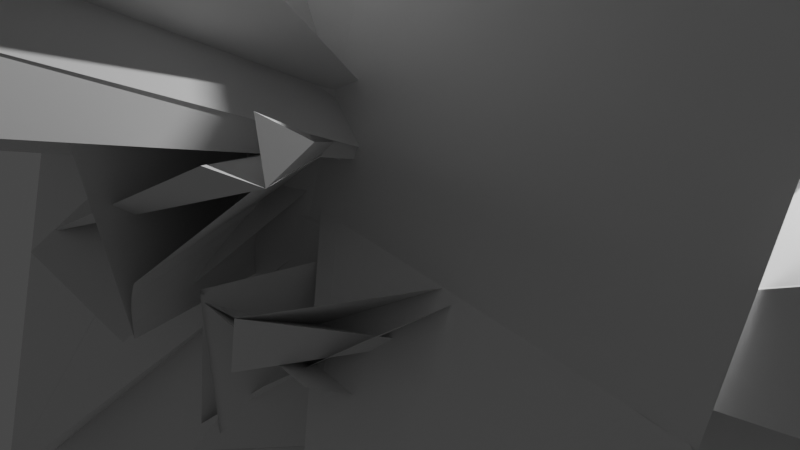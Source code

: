 # Source: Bullet.blend  (saved by Blender 2.81.16; exported with 4.5.12 LTS)
import bpy
from mathutils import Matrix  # noqa: F401  (used for matrix-valued properties, if any)

bpy.ops.wm.read_factory_settings(use_empty=True)
scene = bpy.context.scene
scene.name = 'Scene'

# ---- collections
col_collection = bpy.data.collections.new('Collection'); scene.collection.children.link(col_collection)

# ---- world
world_world = bpy.data.worlds.new('World'); scene.world = world_world
world_world.use_nodes = True; world_world.node_tree.nodes.clear()
_N = world_world.node_tree.nodes; _L = world_world.node_tree.links
n0 = _N.new('ShaderNodeOutputWorld'); n0.name = 'World Output'; n0.location = (300, 300)
n1 = _N.new('ShaderNodeBackground'); n1.name = 'Background'; n1.location = (10, 300)
n1.inputs[0].default_value = (0.05088, 0.05088, 0.05088, 1.0)
_L.new(n1.outputs[0], n0.inputs[0])
n0.is_active_output = True
world_world.color = (0.05088, 0.05088, 0.05088)
world_world.use_sun_shadow = False
world_world.sun_shadow_jitter_overblur = 0.0

# ---- cameras
cam_camera = bpy.data.cameras.new('Camera')
cam_camera.clip_end = 100.0
cam_camera.ortho_scale = 7.314

# ---- lights
light_light = bpy.data.lights.new('Light', 'POINT')
light_light.transmission_factor = 0.0
light_light.energy = 1000.0
light_light.shadow_soft_size = 0.1
light_light.shadow_maximum_resolution = 0.006
light_light.use_absolute_resolution = True

# ---- meshes
me_sphere = bpy.data.meshes.new('Sphere')
me_sphere.from_pydata([(0.0, 0.1951, 0.9808), (0.0, 0.3827, 0.9239), (0.0, 0.5556, 0.8315), (-3.6e-06, 3.466, -2.688), (0.0, 0.8315, 0.5556), (0.0, 0.9239, 0.3827), (0.0, 0.9808, 0.1951), (0.0, 1.0, 7.55e-08), (0.0, 0.9808, -0.1951), (0.0, 0.5556, -0.8315), (0.03806, 0.1913, 0.9808), (0.07466, 0.3753, 0.9239), (0.1084, 0.5449, 0.8315), (0.6762, 3.4, -2.688), (0.1622, 0.8155, 0.5556), (0.1802, 0.9061, 0.3827), (0.1913, 0.9619, 0.1951), (0.1951, 0.9808, 7.55e-08), (0.1913, 0.9619, -0.1951), (0.1802, 0.9061, -0.3827), (0.1622, 0.8155, -0.5556), (0.1379, 0.6935, -0.7071), (0.1084, 0.5449, -0.8315), (0.07466, 0.3753, -0.9239), (0.03806, 0.1913, -0.9808), (0.07466, 0.1802, 0.9808), (0.1464, 0.3536, 0.9239), (0.2126, 0.5133, 0.8315), (1.326, 3.202, -2.688), (0.3182, 0.7682, 0.5556), (0.3536, 0.8536, 0.3827), (0.3753, 0.9061, 0.1951), (0.3827, 0.9239, 7.55e-08), (0.3753, 0.9061, -0.1951), (0.3536, 0.8536, -0.3827), (0.3182, 0.7682, -0.5556), (0.2706, 0.6533, -0.7071), (0.2126, 0.5133, -0.8315), (0.1464, 0.3536, -0.9239), (0.07466, 0.1802, -0.9808), (0.1084, 0.1622, 0.9808), (0.2126, 0.3182, 0.9239), (0.3087, 0.4619, 0.8315), (1.926, 2.882, -2.688), (0.4619, 0.6913, 0.5556), (0.5133, 0.7682, 0.3827), (0.5449, 0.8155, 0.1951), (0.5556, 0.8315, 7.55e-08), (0.5449, 0.8155, -0.1951), (0.5133, 0.7682, -0.3827), (0.4619, 0.6913, -0.5556), (0.3928, 0.5879, -0.7071), (0.3087, 0.4619, -0.8315), (-1.505, 5.598, 1.142), (0.1084, 0.1622, -0.9808), (0.1379, 0.1379, 0.9808), (0.2706, 0.2706, 0.9239), (0.3928, 0.3928, 0.8315), (2.451, 2.451, -2.688), (0.5879, 0.5879, 0.5556), (0.6533, 0.6533, 0.3827), (0.6935, 0.6935, 0.1951), (0.7071, 0.7071, 7.55e-08), (0.6935, 0.6935, -0.1951), (0.6533, 0.6533, -0.3827), (0.5879, 0.5879, -0.5556), (0.5, 0.5, -0.7071), (0.3928, 0.3928, -0.8315), (0.2706, 0.2706, -0.9239), (0.1379, 0.1379, -0.9808), (0.1622, 0.1084, 0.9808), (0.3182, 0.2126, 0.9239), (0.4619, 0.3087, 0.8315), (2.882, 1.926, -2.688), (0.6913, 0.4619, 0.5556), (0.7682, 0.5133, 0.3827), (0.8155, 0.5449, 0.1951), (0.8315, 0.5556, 7.55e-08), (0.8155, 0.5449, -0.1951), (0.7682, 0.5133, -0.3827), (0.6913, 0.4619, -0.5556), (0.5879, 0.3928, -0.7071), (0.4619, 0.3087, -0.8315), (5.598, -1.505, 1.142), (0.1622, 0.1084, -0.9808), (0.1802, 0.07466, 0.9808), (0.3536, 0.1464, 0.9239), (0.5133, 0.2126, 0.8315), (3.202, 1.326, -2.688), (0.7682, 0.3182, 0.5556), (0.8536, 0.3536, 0.3827), (0.9061, 0.3753, 0.1951), (0.9239, 0.3827, 7.55e-08), (0.9061, 0.3753, -0.1951), (0.8536, 0.3536, -0.3827), (0.7682, 0.3182, -0.5556), (0.6533, 0.2706, -0.7071), (0.5133, 0.2126, -0.8315), (0.3536, 0.1464, -0.9239), (0.1802, 0.07466, -0.9808), (0.1913, 0.03806, 0.9808), (0.3753, 0.07466, 0.9239), (0.5449, 0.1084, 0.8315), (3.4, 0.6762, -2.688), (0.8155, 0.1622, 0.5556), (0.9061, 0.1802, 0.3827), (-0.2862, 4.375, 0.1147), (-0.2828, 4.375, 7.55e-08), (-0.2862, 4.375, -0.1147), (-0.2979, 4.375, -0.2342), (-0.3226, 4.373, -0.3614), (-0.3666, 4.368, -0.4967), (-0.4372, 4.358, -0.6369), (2.894, 5.022, 1.142), (0.1913, 0.03806, -0.9808), (0.1951, -3.266e-07, 0.9808), (0.3827, -3.192e-07, 0.9239), (0.5556, -3.117e-07, 0.8315), (3.054, 4.353, -2.674), (0.5367, 4.352, 0.3614), (-1.565, 4.35, 4.237), (0.9808, -3.937e-07, 0.1951), (1.0, -3.788e-07, 7.55e-08), (0.9808, -3.937e-07, -0.1951), (0.9239, -2.298e-07, -0.3827), (-0.6781, -2.051, -2.149), (0.7071, -3.192e-07, -0.7071), (1.948, -2.053, 0.4773), (0.3827, -3.043e-07, -0.9239), (0.1951, -3.08e-07, -0.9808), (0.1913, -0.03806, 0.9808), (0.3753, -0.07466, 0.9239), (0.5449, -0.1084, 0.8315), (0.6935, -0.138, 0.7071), (0.8155, -0.1622, 0.5556), (0.9061, -0.1802, 0.3827), (0.9619, -0.1913, 0.1951), (0.9808, -0.1951, 7.55e-08), (0.9619, -0.1913, -0.1951), (-0.6437, -1.961, -2.199), (0.8155, -0.1622, -0.5556), (0.6935, -0.138, -0.7071), (0.5449, -0.1084, -0.8315), (0.3753, -0.07466, -0.9239), (0.1913, -0.03806, -0.9808), (0.1802, -0.07466, 0.9808), (0.3536, -0.1464, 0.9239), (0.5133, -0.2126, 0.8315), (0.6533, -0.2706, 0.7071), (-0.6097, 5.27, 4.156), (0.4354, -2.397, -1.587), (0.9061, -0.3753, 0.1951), (0.9239, -0.3827, 7.55e-08), (0.9061, -0.3753, -0.1951), (0.8536, -0.3536, -0.3827), (0.7682, -0.3182, -0.5556), (0.6533, -0.2706, -0.7071), (0.5133, -0.2126, -0.8315), (1.063, -2.664, 0.04946), (0.1802, -0.07466, -0.9808), (0.1622, -0.1084, 0.9808), (0.3182, -0.2126, 0.9239), (0.4619, -0.3087, 0.8315), (0.5879, -0.3928, 0.7071), (0.1921, -2.593, -1.261), (0.7682, -0.5133, 0.3827), (0.8155, -0.5449, 0.1951), (0.8315, -0.5556, 7.55e-08), (0.8155, -0.5449, -0.1951), (0.7682, -0.5133, -0.3827), (0.6913, -0.4619, -0.5556), (0.5879, -0.3928, -0.7071), (0.4619, -0.3087, -0.8315), (0.3182, -0.2126, -0.9239), (0.1622, -0.1084, -0.9808), (0.1379, -0.138, 0.9808), (0.2706, -0.2706, 0.9239), (0.3928, -0.3928, 0.8315), (0.5, -0.5, 0.7071), (0.5879, -0.5879, 0.5556), (0.6533, -0.6533, 0.3827), (0.6935, -0.6935, 0.1951), (0.7071, -0.7071, 7.55e-08), (0.6935, -0.6935, -0.1951), (0.6533, -0.6533, -0.3827), (0.5879, -0.5879, -0.5556), (0.5, -0.5, -0.7071), (0.3928, -0.3928, -0.8315), (0.2706, -0.2706, -0.9239), (0.1379, -0.138, -0.9808), (0.1084, -0.1622, 0.9808), (0.2126, -0.3182, 0.9239), (0.3087, -0.4619, 0.8315), (0.3928, -0.5879, 0.7071), (0.4619, -0.6913, 0.5556), (0.5133, -0.7682, 0.3827), (0.5449, -0.8155, 0.1951), (0.5556, -0.8315, 7.55e-08), (0.5449, -0.8155, -0.1951), (0.5133, -0.7682, -0.3827), (0.4619, -0.6913, -0.5556), (0.3928, -0.5879, -0.7071), (0.3087, -0.4619, -0.8315), (0.2126, -0.3182, -0.9239), (0.1084, -0.1622, -0.9808), (0.0, -3.258e-07, -1.0), (0.07466, -0.1802, 0.9808), (0.1464, -0.3536, 0.9239), (0.2126, -0.5133, 0.8315), (0.2706, -0.6533, 0.7071), (0.3182, -0.7682, 0.5556), (0.3536, -0.8536, 0.3827), (0.3753, -0.9061, 0.1951), (0.3827, -0.9239, 7.55e-08), (0.3753, -0.9061, -0.1951), (0.3536, -0.8536, -0.3827), (0.3182, -0.7682, -0.5556), (0.2706, -0.6533, -0.7071), (0.2126, -0.5133, -0.8315), (0.1464, -0.3536, -0.9239), (0.07466, -0.1802, -0.9808), (0.03806, -0.1913, 0.9808), (0.07466, -0.3753, 0.9239), (0.1084, -0.5449, 0.8315), (0.1379, -0.6935, 0.7071), (2.322, -1.17, -1.261), (0.1802, -0.9061, 0.3827), (0.1913, -0.9619, 0.1951), (0.1951, -0.9808, 7.55e-08), (0.1913, -0.9619, -0.1951), (0.1802, -0.9061, -0.3827), (0.1622, -0.8155, -0.5556), (0.1379, -0.6935, -0.7071), (0.1084, -0.5449, -0.8315), (0.07466, -0.3753, -0.9239), (0.03806, -0.1913, -0.9808), (-7.212e-09, -0.1951, 0.9808), (-2.729, -2.532, -0.3687), (-2.729, 2.131, 2.124), (-2.584e-08, -0.7071, 0.7071), (-4.634, -0.5176, 0.3488), (-4.55, -1.917, -4.31), (-8.544e-08, -0.9808, 0.1951), (-1.003e-07, -1.0, 7.55e-08), (-8.544e-08, -0.9808, -0.1951), (6.357e-08, -0.9239, -0.3827), (2.051, 0.6781, -2.149), (-2.584e-08, -0.7071, -0.7071), (-1.094e-08, -0.5556, -0.8315), (3.964e-09, -0.3827, -0.9239), (3.964e-09, -0.1951, -0.9808), (-0.03806, -0.1913, 0.9808), (-0.5454, -2.742, -0.3784), (3.828, -4.537, -2.126), (-2.347, 2.179, 2.445), (4.444, -1.412, 0.3488), (4.437, -1.431, 0.2245), (4.7, -0.09368, 4.646), (-0.1951, -0.9808, 7.55e-08), (-0.1913, -0.9619, -0.1951), (-0.1802, -0.9061, -0.3827), (-0.1622, -0.8155, -0.5556), (-0.1379, -0.6935, -0.7071), (2.302, 1.039, -1.805), (1.625, -2.364, 0.04946), (-0.03806, -0.1913, -0.9808), (-0.07466, -0.1802, 0.9808), (-1.07, -2.583, -0.3784), (-0.2126, -0.5133, 0.8315), (-0.2706, -0.6533, 0.7071), (-2.763, 0.4442, 0.4341), (-2.272, 1.627, 2.794), (-0.3753, -0.9061, 0.1951), (-2.69, 0.6113, -2.719), (-2.79, 0.3704, -0.1448), (-3.067, -0.2982, 2.233), (-0.3182, -0.7682, -0.5556), (-0.2706, -0.6533, -0.7071), (-0.2126, -0.5133, -0.8315), (-0.1464, -0.3536, -0.9239), (-0.07466, -0.1802, -0.9808), (6.075, 0.7684, 1.281), (-1.553, -2.325, -0.3784), (-0.3087, -0.4619, 0.8315), (-0.3928, -0.5879, 0.7071), (-0.4619, -0.6913, 0.5556), (-0.5133, -0.7682, 0.3827), (-2.664, 0.9076, 0.1448), (-2.488, 1.08, -2.669), (-0.5449, -0.8155, -0.1951), (-0.5133, -0.7682, -0.3827), (-0.4619, -0.6913, -0.5556), (-0.3928, -0.5879, -0.7071), (-0.3087, -0.4619, -0.8315), (-0.2126, -0.3182, -0.9239), (-0.1084, -0.1622, -0.9808), (-2.304e-07, -5.562e-07, 1.0), (-0.1379, -0.138, 0.9808), (-1.977, -1.977, -0.3784), (-0.3928, -0.3928, 0.8315), (-0.5, -0.5, 0.7071), (-0.5879, -0.5879, 0.5556), (-0.6533, -0.6533, 0.3827), (-0.6935, -0.6935, 0.1951), (-0.7071, -0.7071, 7.55e-08), (-0.6935, -0.6935, -0.1951), (-0.6533, -0.6533, -0.3827), (-0.5879, -0.5879, -0.5556), (-0.5, -0.5, -0.7071), (-0.3928, -0.3928, -0.8315), (-0.2706, -0.2706, -0.9239), (-0.1379, -0.1379, -0.9808), (3.703, 2.474, 1.443), (-2.325, -1.553, -0.3784), (-0.4619, -0.3087, 0.8315), (-0.5879, -0.3928, 0.7071), (-0.6913, -0.4619, 0.5556), (-0.7682, -0.5133, 0.3827), (-0.8155, -0.5449, 0.1951), (-0.8315, -0.5556, 7.55e-08), (-0.8155, -0.5449, -0.1951), (-0.7682, -0.5133, -0.3827), (-0.6913, -0.4619, -0.5556), (-0.5879, -0.3928, -0.7071), (-0.4619, -0.3087, -0.8315), (-0.3182, -0.2126, -0.9239), (-0.1622, -0.1084, -0.9808), (1.939, 5.808, 1.281), (-2.583, -1.07, -0.3784), (-0.5133, -0.2126, 0.8315), (-0.6533, -0.2706, 0.7071), (-0.7682, -0.3182, 0.5556), (-0.8536, -0.3536, 0.3827), (-0.9061, -0.3753, 0.1951), (-0.9239, -0.3827, 7.55e-08), (-0.9061, -0.3753, -0.1951), (-0.8536, -0.3536, -0.3827), (-0.7682, -0.3182, -0.5556), (-0.6533, -0.2706, -0.7071), (-0.5133, -0.2126, -0.8315), (-0.3536, -0.1464, -0.9239), (-0.1802, -0.07466, -0.9808), (-0.1913, -0.03806, 0.9808), (-2.742, -0.5454, -0.3784), (-0.5449, -0.1084, 0.8315), (-0.6935, -0.1379, 0.7071), (-0.1034, -2.797, 0.4341), (-0.1528, -2.805, 0.2898), (-0.181, -2.809, 0.1448), (-0.1902, -2.81, 7.55e-08), (-0.181, -2.809, -0.1448), (-0.8909, -2.95, 2.233), (-0.8155, -0.1622, -0.5556), (-0.6935, -0.1379, -0.7071), (-0.5449, -0.1084, -0.8315), (-0.3753, -0.07466, -0.9239), (-0.1913, -0.03806, -0.9808), (-0.1951, -3.117e-07, 0.9808), (-2.796, -2.819e-07, -0.3784), (-0.5556, -2.819e-07, 0.8315), (1.679, -2.726, 2.445), (-0.8315, -1.404e-07, 0.5556), (-0.9239, -3.192e-07, 0.3827), (-0.9808, -9.567e-08, 0.1951), (-1.0, -1.404e-07, 7.55e-08), (-0.9808, -9.567e-08, -0.1951), (-0.9239, -3.192e-07, -0.3827), (-0.8315, -1.404e-07, -0.5556), (-0.7071, -1.851e-07, -0.7071), (-0.5556, -2.596e-07, -0.8315), (-0.3827, -2.521e-07, -0.9239), (-0.1951, -3.155e-07, -0.9808), (-0.1913, 0.03806, 0.9808), (-3.016, -2.182, -0.3687), (1.558, -3.092, 2.124), (0.4353, 4.642, 0.4831), (0.3963, 4.646, 0.3488), (2.597, 4.206, 4.487), (-0.9619, 0.1913, 0.1951), (-0.9808, 0.1951, 7.55e-08), (-0.9619, 0.1913, -0.1951), (-0.9061, 0.1802, -0.3827), (-0.8155, 0.1622, -0.5556), (-0.6935, 0.1379, -0.7071), (-0.5449, 0.1084, -0.8315), (-0.3753, 0.07466, -0.9239), (-0.1913, 0.03806, -0.9808), (-0.1802, 0.07466, 0.9808), (-0.3536, 0.1464, 0.9239), (-0.5133, 0.2126, 0.8315), (-0.6533, 0.2706, 0.7071), (-0.7682, 0.3182, 0.5556), (-0.8536, 0.3536, 0.3827), (-0.9061, 0.3753, 0.1951), (-0.9239, 0.3827, 7.55e-08), (-0.9061, 0.3753, -0.1951), (-0.8536, 0.3536, -0.3827), (-0.7682, 0.3182, -0.5556), (-0.6533, 0.2706, -0.7071), (-0.5133, 0.2126, -0.8315), (-0.3536, 0.1464, -0.9239), (-0.1802, 0.07466, -0.9808), (-0.1622, 0.1084, 0.9808), (-0.3182, 0.2126, 0.9239), (-0.4619, 0.3087, 0.8315), (-0.5879, 0.3928, 0.7071), (-0.6913, 0.4619, 0.5556), (-0.7682, 0.5133, 0.3827), (3.257, 3.39, 4.646), (-0.8315, 0.5556, 7.55e-08), (-0.8155, 0.5449, -0.1951), (-0.7682, 0.5133, -0.3827), (-0.6913, 0.4619, -0.5556), (-0.5879, 0.3928, -0.7071), (-0.4619, 0.3087, -0.8315), (-0.3182, 0.2126, -0.9239), (-0.1622, 0.1084, -0.9808), (-0.1379, 0.1379, 0.9808), (-0.2706, 0.2706, 0.9239), (-0.3928, 0.3928, 0.8315), (-0.5, 0.5, 0.7071), (-0.5879, 0.5879, 0.5556), (-0.6533, 0.6533, 0.3827), (-0.6935, 0.6935, 0.1951), (-0.7071, 0.7071, 7.55e-08), (-0.6935, 0.6935, -0.1951), (-0.6533, 0.6533, -0.3827), (-0.5879, 0.5879, -0.5556), (-0.5, 0.5, -0.7071), (-0.3928, 0.3928, -0.8315), (-0.2706, 0.2706, -0.9239), (-0.1379, 0.1379, -0.9808), (-0.1084, 0.1622, 0.9808), (-0.2126, 0.3182, 0.9239), (-0.3087, 0.4619, 0.8315), (1.923, 4.958, -2.674), (3.32, 2.864, 0.3614), (3.304, 2.883, 0.2342), (3.296, 2.891, 0.1147), (3.293, 2.893, 7.55e-08), (3.296, 2.891, -0.1147), (3.304, 2.883, -0.2342), (3.32, 2.864, -0.3614), (1.923, 4.958, 2.674), (-0.3087, 0.4619, -0.8315), (-0.2126, 0.3182, -0.9239), (-0.1084, 0.1622, -0.9808), (-0.07466, 0.1802, 0.9808), (-0.1464, 0.3536, 0.9239), (-0.2126, 0.5133, 0.8315), (-1.326, 3.202, -2.688), (-0.3182, 0.7682, 0.5556), (-0.3536, 0.8536, 0.3827), (-0.3753, 0.9061, 0.1951), (-0.3827, 0.9239, 7.55e-08), (-0.3753, 0.9061, -0.1951), (-0.3536, 0.8536, -0.3827), (-0.3182, 0.7682, -0.5556), (-0.2706, 0.6533, -0.7071), (3.867, 2.058, -0.6369), (2.568, 5.197, 1.142), (-0.07466, 0.1802, -0.9808), (-0.03806, 0.1913, 0.9808), (-0.07466, 0.3753, 0.9239), (-0.1084, 0.5449, 0.8315), (-0.6762, 3.4, -2.688), (-0.1622, 0.8155, 0.5556), (-0.1802, 0.9061, 0.3827), (-0.1913, 0.9619, 0.1951), (-0.1951, 0.9808, 7.55e-08), (-0.1913, 0.9619, -0.1951), (-0.1802, 0.9061, -0.3827), (-0.1622, 0.8155, -0.5556), (-0.1379, 0.6935, -0.7071), (-0.1084, 0.5449, -0.8315), (-0.07466, 0.3753, -0.9239), (-0.03806, 0.1913, -0.9808), (6.357e-08, 0.9239, -0.3827), (2.722e-07, 0.8315, -0.5556), (1.53e-07, 0.7071, -0.7071), (-8.23e-06, 4.239, 1.158), (1.514e-08, 0.1951, -0.9808), (4.122e-08, -0.3827, 0.9239), (4.597, -4.27, -2.54), (-2.31, 2.217, 1.889), (4.456, -1.374, 0.4831), (-0.07466, -0.3753, 0.9239), (-1.962, 2.29, 2.181), (-0.3182, -0.7682, 0.5556), (-0.3536, -0.8536, 0.3827), (-0.3827, -0.9239, 7.55e-08), (-0.3753, -0.9061, -0.1951), (-0.3536, -0.8536, -0.3827), (-0.1464, -0.3536, 0.9239), (-1.943, 1.908, 2.58), (-0.5449, -0.8155, 0.1951), (-0.5556, -0.8315, 7.55e-08), (6.388, 1.196, 2.279), (-0.9501, -1.422, 2.235), (-0.2706, -0.2706, 0.9239), (-1.209, -1.209, 2.235), (-1.422, -0.9501, 2.235), (-0.3182, -0.2126, 0.9239), (2.419, 6.032, 2.279), (-1.58, -0.6545, 2.235), (1.863, -2.371, 2.181), (-0.8155, -0.1622, 0.5556), (-0.9061, -0.1802, 0.3827), (-0.9619, -0.1913, 0.1951), (-0.9808, -0.1951, 7.55e-08), (-0.9619, -0.1913, -0.1951), (-0.9061, -0.1802, -0.3827), (-0.3753, -0.07466, 0.9239), (1.724, -2.698, 1.889), (-0.7071, -1.851e-07, 0.7071), (-0.3827, -2.819e-07, 0.9239), (-0.3753, 0.07466, 0.9239), (0.5008, 4.634, 0.6243), (0.8315, -3.341e-07, -0.5556), (0.7071, -3.192e-07, -0.7071), (0.5556, -3.415e-07, -0.8315), (0.9061, -0.1802, -0.3827), (0.8155, -0.1622, -0.5556), (0.5449, -0.1084, -0.8315), (0.8536, -0.3536, 0.3827), (0.9061, -0.3753, 0.1951), (0.9239, -0.3827, 7.55e-08), (0.9061, -0.3753, -0.1951), (0.8536, -0.3536, -0.3827), (0.5133, -0.2126, -0.8315), (0.3536, -0.1464, -0.9239), (0.6913, -0.4619, 0.5556), (0.7682, -0.5133, 0.3827), (0.3182, -0.2126, -0.9239), (-5.102, -1.453, 4.156), (0.2706, -0.2706, -0.9239), (0.2126, -0.3182, -0.9239), (0.4619, -0.6913, 0.5556), (3.295, 4.158, 4.156), (0.1464, -0.3536, -0.9239), (0.1622, -0.8155, 0.5556), (-4.185, -2.686, -4.068), (-4.7, -0.09368, 4.646), (0.1951, -0.9808, 7.55e-08), (0.1913, -0.9619, -0.1951), (0.1802, -0.9061, -0.3827), (0.1622, -0.8155, -0.5556), (0.07466, -0.3753, -0.9239), (-8.544e-08, -0.8315, -0.5556), (-2.584e-08, -0.7071, -0.7071), (-1.094e-08, -0.5556, -0.8315), (3.964e-09, -0.3827, -0.9239), (-0.1084, -0.5449, -0.8315), (-0.07466, -0.3753, -0.9239), (0.8315, -3.341e-07, -0.5556), (0.606, -2.052, -0.608), (0.5556, -3.415e-07, -0.8315), (0.9061, -0.1802, -0.3827), (-0.8991, -1.88, -1.955), (2.103, -0.4183, 0.4848), (0.8536, -0.3536, 0.3827), (-0.05513, -2.194, 0.1572), (-0.04416, -2.198, 7.55e-08), (-0.05513, -2.194, -0.1572), (-0.9127, -1.802, -2.037), (1.253, -2.721, 0.6603), (0.3536, -0.1464, -0.9239), (0.6913, -0.4619, 0.5556), (0.01501, -2.432, -1.694), (1.829, -1.222, 0.05677), (1.269, -1.269, -1.264), (1.555, -1.555, 0.05677), (1.222, -1.829, 0.05677), (0.9972, -1.492, -1.264), (0.6869, -1.658, -1.264), (0.8418, -2.032, 0.05677), (0.1622, -0.8155, 0.5556), (2.156, -0.3388, 0.3127), (2.162, -0.3739, 0.1572), (2.164, -0.3855, 7.55e-08), (2.162, -0.3739, -0.1572), (2.156, -0.3388, -0.3127), (1.88, 0.8991, -1.955), (0.4291, -2.157, 0.05677), (-8.544e-08, -0.8315, -0.5556), (2.052, -0.6061, -0.608), (2.031, 1.161, -1.628), (-7.218e-07, -2.2, 0.05677), (-0.1084, -0.5449, -0.8315), (-0.07466, -0.3753, -0.9239), (-5.205, -2.384, 3.665), (0.0, 0.7071, 0.7071), (0.2706, 0.6533, 0.7071), (1.622, 3.917, 1.158), (0.827, 4.158, 1.158), (-1.343, 5.761, 2.335), (0.2126, 0.3182, -0.9239), (0.3928, 0.5879, 0.7071), (0.5, 0.5, 0.7071), (2.777, 2.777, 1.962), (5.761, -1.343, 2.335), (0.3182, 0.2126, -0.9239), (-0.2109, -5.721, 3.665), (0.6533, 0.2706, 0.7071), (3.917, 1.622, 1.158), (-2.171, 3.927, 3.895), (0.9619, 0.1913, 0.1951), (0.9808, 0.1951, 7.55e-08), (0.9619, 0.1913, -0.1951), (0.9061, 0.1802, -0.3827), (0.8155, 0.1622, -0.5556), (0.6935, 0.1379, -0.7071), (0.5449, 0.1084, -0.8315), (0.3753, 0.07466, -0.9239), (0.6935, 0.1379, 0.7071), (0.7071, -3.192e-07, 0.7071), (-2.58, -4.636, 4.156), (0.9239, -2.745e-07, 0.3827), (-0.3928, 0.5879, 0.7071), (-4.141, -2.144, 0.3488), (-4.149, -2.125, 0.2245), (-3.39, -3.257, 4.646), (-0.5556, 0.8315, 7.55e-08), (-0.5449, 0.8155, -0.1951), (-0.5133, 0.7682, -0.3827), (-0.4619, 0.6913, -0.5556), (-0.3928, 0.5879, -0.7071), (2.665, 4.802, 3.072), (-0.2126, 0.5133, -0.8315), (-0.1464, 0.3536, -0.9239), (-0.2706, 0.6533, 0.7071), (-0.827, 4.158, 1.158), (-0.1379, 0.6935, 0.7071), (7.847e-08, 0.3827, -0.9239), (-5.151, -2.364, 2.631), (0.1379, 0.6935, 0.7071), (4.895e-06, -2.883, 3.682), (-1.359, -3.281, 3.048), (-1.973, -2.952, 3.048), (-2.511, -2.511, 3.048), (-0.213, -5.664, 2.631), (0.5879, 0.3928, 0.7071), (-2.663, -1.103, 3.682), (-2.827, -0.5624, 3.682), (-2.818, -4.576, 3.216), (0.8315, -3.341e-07, 0.5556), (-2.066, 0.4109, 4.17), (-0.8527, 5.306, 3.216), (0.7682, -0.3182, 0.5556), (-2.397, 1.602, 3.682), (-5.229, -1.243, 3.216), (0.5879, -0.5879, 0.5556), (-1.17, 1.751, 4.17), (3.149, 4.355, 3.216), (0.3182, -0.7682, 0.5556), (0.1802, -0.9061, 0.3827), (0.1913, -0.9619, 0.1951), (-0.5624, 2.827, 3.682), (4.607, 3.723, 1.981), (2.632e-08, -0.5556, 0.8315), (-4.576, 2.818, 3.216), (-8.544e-08, -0.8315, 0.5556), (6.357e-08, -0.9239, 0.3827), (2.915e-07, 0.3574, 4.649), (-0.1084, -0.5449, 0.8315), (-0.1379, -0.6935, 0.7071), (-0.1622, -0.8155, 0.5556), (-0.1802, -0.9061, 0.3827), (-0.1913, -0.9619, 0.1951), (0.7964, 4.004, 2.291), (1.562, 3.771, 2.291), (-0.1084, -0.1622, 0.9808), (-0.2126, -0.3182, 0.9239), (3.149, 3.149, 1.443), (-0.1622, -0.1084, 0.9808), (-0.1802, -0.07466, 0.9808), (-0.3536, -0.1464, 0.9239), (4.004, 0.7964, 2.291), (4.082, -2.819e-07, 2.291), (4.551, 3.792, 1.981), (-0.5449, 0.1084, 0.8315), (-0.6935, 0.1379, 0.7071), (-0.8155, 0.1622, 0.5556), (-0.9061, 0.1802, 0.3827), (1.158, -0.4797, 4.496), (3.786, 2.946, 4.122), (-0.8155, 0.5449, 0.1951), (0.2527, -0.2527, 4.649), (-2.239, -4.886, 3.216), (-0.4619, 0.6913, 0.5556), (-0.5133, 0.7682, 0.3827), (-0.5449, 0.8155, 0.1951), (1.103, -2.663, 3.682), (0.5624, -2.827, 3.682)], [], [(1, 0, 10, 11), (477, 8, 18, 19), (2, 1, 11, 634), (478, 477, 19, 20), (636, 2, 634, 590), (479, 478, 20, 21), (4, 3, 13, 14), (9, 479, 21, 22), (5, 4, 14, 15), (480, 9, 22, 594), (6, 5, 15, 16), (481, 633, 23, 24), (7, 6, 16, 17), (0, 296, 10), (205, 481, 24), (8, 7, 17, 18), (17, 16, 31, 32), (10, 296, 25), (205, 24, 39), (18, 17, 32, 33), (11, 10, 25, 26), (19, 18, 33, 34), (634, 11, 26, 637), (20, 19, 34, 35), (635, 12, 27, 592), (21, 20, 35, 36), (14, 13, 28, 29), (22, 21, 36, 37), (15, 14, 29, 30), (594, 22, 37, 593), (16, 15, 30, 31), (24, 23, 38, 39), (36, 35, 50, 51), (29, 28, 43, 44), (37, 36, 51, 595), (30, 29, 44, 45), (593, 37, 595, 53), (31, 30, 45, 46), (39, 38, 596, 54), (32, 31, 46, 47), (25, 296, 40), (205, 39, 54), (33, 32, 47, 48), (26, 25, 40, 41), (34, 33, 48, 49), (637, 26, 41, 638), (35, 34, 49, 50), (592, 27, 42, 597), (205, 54, 69), (48, 47, 62, 63), (41, 40, 55, 56), (49, 48, 63, 64), (638, 41, 56, 639), (50, 49, 64, 65), (597, 42, 57, 598), (51, 50, 65, 66), (44, 43, 58, 59), (595, 51, 66, 599), (45, 44, 59, 60), (596, 52, 67, 68), (46, 45, 60, 61), (54, 596, 68, 69), (47, 46, 61, 62), (40, 296, 55), (599, 66, 81, 600), (60, 59, 74, 75), (68, 67, 82, 601), (61, 60, 75, 76), (69, 68, 601, 84), (62, 61, 76, 77), (55, 296, 70), (205, 69, 84), (63, 62, 77, 78), (56, 55, 70, 71), (64, 63, 78, 79), (639, 56, 71, 640), (65, 64, 79, 80), (598, 57, 72, 641), (66, 65, 80, 81), (59, 58, 73, 74), (71, 70, 85, 86), (79, 78, 93, 94), (640, 71, 86, 87), (80, 79, 94, 95), (602, 640, 87, 642), (81, 80, 95, 96), (74, 73, 88, 89), (600, 81, 96, 97), (75, 74, 89, 90), (83, 600, 97, 604), (76, 75, 90, 91), (84, 601, 98, 99), (77, 76, 91, 92), (70, 296, 85), (205, 84, 99), (78, 77, 92, 93), (90, 89, 104, 605), (604, 97, 112, 113), (91, 90, 605, 106), (99, 98, 613, 114), (92, 91, 106, 107), (85, 296, 100), (205, 99, 114), (93, 92, 107, 108), (86, 85, 100, 101), (94, 93, 108, 109), (87, 86, 101, 102), (95, 94, 109, 110), (642, 87, 102, 643), (96, 95, 110, 111), (89, 88, 103, 104), (97, 96, 111, 112), (609, 608, 123, 124), (102, 101, 116, 117), (610, 609, 124, 518), (643, 102, 117, 644), (611, 610, 518, 519), (104, 103, 118, 119), (612, 611, 519, 520), (605, 104, 119, 120), (613, 612, 520, 128), (606, 105, 617, 121), (114, 613, 128, 129), (607, 606, 121, 122), (100, 296, 115), (205, 114, 129), (608, 607, 122, 123), (101, 100, 115, 116), (128, 520, 142, 143), (121, 617, 135, 136), (129, 128, 143, 144), (122, 121, 136, 137), (115, 296, 130), (205, 129, 144), (123, 122, 137, 138), (116, 115, 130, 131), (124, 123, 138, 521), (117, 116, 131, 132), (518, 124, 521, 522), (644, 117, 132, 133), (555, 125, 558, 141), (616, 644, 133, 646), (127, 555, 141, 559), (617, 645, 134, 135), (132, 131, 146, 147), (558, 139, 564, 155), (133, 132, 147, 647), (141, 558, 155, 156), (646, 133, 647, 149), (559, 141, 156, 565), (135, 134, 648, 524), (143, 142, 157, 530), (136, 135, 524, 525), (144, 143, 530, 159), (137, 136, 525, 526), (130, 296, 145), (205, 144, 159), (138, 137, 526, 527), (131, 130, 145, 146), (521, 138, 527, 528), (561, 150, 568, 166), (159, 530, 173, 174), (562, 561, 166, 167), (145, 296, 160), (205, 159, 174), (563, 562, 167, 168), (146, 145, 160, 161), (564, 563, 168, 169), (147, 146, 161, 162), (155, 564, 169, 170), (647, 147, 162, 649), (156, 155, 170, 171), (648, 148, 163, 531), (565, 156, 171, 172), (524, 648, 531, 532), (158, 565, 172, 569), (170, 169, 184, 185), (649, 162, 177, 650), (171, 170, 185, 186), (531, 163, 178, 651), (172, 171, 186, 187), (568, 164, 570, 180), (569, 172, 187, 571), (166, 568, 180, 181), (174, 173, 188, 189), (167, 166, 181, 182), (160, 296, 175), (205, 174, 189), (168, 167, 182, 183), (161, 160, 175, 176), (169, 168, 183, 184), (162, 161, 176, 177), (189, 188, 203, 204), (182, 181, 196, 197), (175, 296, 190), (205, 189, 204), (183, 182, 197, 198), (176, 175, 190, 191), (184, 183, 198, 199), (177, 176, 191, 192), (185, 184, 199, 200), (650, 177, 192, 193), (186, 185, 200, 201), (534, 650, 193, 652), (187, 186, 201, 202), (180, 570, 573, 195), (571, 187, 202, 572), (181, 180, 195, 196), (201, 200, 216, 217), (652, 193, 653, 538), (202, 201, 217, 218), (195, 573, 574, 211), (572, 202, 218, 575), (196, 195, 211, 212), (204, 203, 219, 220), (197, 196, 212, 213), (190, 296, 206), (205, 204, 220), (198, 197, 213, 214), (191, 190, 206, 207), (199, 198, 214, 215), (192, 191, 207, 208), (200, 199, 215, 216), (193, 192, 208, 653), (206, 296, 221), (205, 220, 235), (214, 213, 579, 580), (207, 206, 221, 222), (215, 214, 580, 581), (208, 207, 222, 223), (216, 215, 581, 582), (653, 208, 223, 657), (217, 216, 582, 232), (654, 209, 224, 540), (218, 217, 232, 233), (211, 574, 225, 577), (575, 218, 233, 583), (212, 211, 577, 578), (220, 219, 234, 235), (213, 212, 578, 579), (540, 224, 239, 661), (233, 232, 585, 586), (655, 540, 661, 662), (583, 233, 586, 587), (542, 541, 241, 663), (235, 234, 249, 250), (543, 656, 242, 243), (221, 296, 236), (205, 235, 250), (544, 543, 243, 244), (222, 221, 236, 658), (545, 544, 244, 245), (223, 222, 658, 483), (546, 545, 245, 548), (657, 223, 483, 660), (232, 582, 246, 585), (244, 243, 258, 259), (658, 236, 251, 669), (245, 244, 259, 260), (238, 237, 252, 484), (548, 245, 260, 261), (660, 483, 253, 485), (549, 548, 261, 262), (240, 660, 485, 255), (550, 549, 262, 552), (241, 240, 255, 256), (587, 586, 263, 264), (663, 241, 256, 257), (250, 249, 553, 265), (243, 242, 668, 258), (236, 296, 251), (205, 250, 265), (552, 262, 277, 278), (667, 666, 488, 489), (553, 552, 278, 279), (668, 667, 489, 272), (265, 553, 279, 280), (258, 668, 272, 490), (251, 296, 266), (205, 265, 280), (259, 258, 490, 491), (669, 251, 266, 670), (260, 259, 491, 492), (484, 252, 267, 268), (261, 260, 492, 276), (254, 484, 268, 487), (262, 261, 276, 277), (666, 665, 269, 488), (670, 266, 281, 497), (275, 274, 289, 498), (268, 267, 282, 283), (276, 492, 290, 291), (487, 268, 283, 284), (277, 276, 291, 292), (270, 487, 284, 285), (278, 277, 292, 293), (271, 270, 285, 494), (279, 278, 293, 294), (272, 489, 286, 495), (280, 279, 294, 295), (490, 272, 495, 496), (266, 296, 281), (205, 280, 295), (274, 273, 288, 289), (494, 285, 301, 302), (294, 293, 309, 310), (287, 494, 302, 303), (295, 294, 310, 311), (288, 287, 303, 304), (281, 296, 673), (205, 295, 311), (289, 288, 304, 305), (672, 671, 297, 499), (498, 289, 305, 500), (283, 282, 298, 299), (291, 290, 306, 307), (284, 283, 299, 300), (292, 291, 307, 308), (285, 284, 300, 301), (293, 292, 308, 309), (500, 305, 320, 501), (299, 298, 313, 314), (307, 306, 321, 322), (300, 299, 314, 315), (308, 307, 322, 323), (301, 300, 315, 316), (309, 308, 323, 324), (302, 301, 316, 317), (310, 309, 324, 325), (303, 302, 317, 318), (311, 310, 325, 326), (304, 303, 318, 319), (673, 296, 312), (205, 311, 326), (305, 304, 319, 320), (499, 297, 674, 502), (325, 324, 339, 340), (318, 317, 332, 333), (326, 325, 340, 341), (319, 318, 333, 334), (312, 296, 327), (205, 326, 341), (320, 319, 334, 335), (502, 674, 675, 676), (501, 320, 335, 504), (314, 313, 328, 329), (322, 321, 336, 337), (315, 314, 329, 330), (323, 322, 337, 338), (316, 315, 330, 331), (324, 323, 338, 339), (317, 316, 331, 332), (337, 336, 511, 352), (330, 329, 344, 505), (338, 337, 352, 353), (331, 330, 505, 346), (339, 338, 353, 354), (332, 331, 346, 347), (340, 339, 354, 355), (333, 332, 347, 348), (341, 340, 355, 356), (334, 333, 348, 349), (327, 296, 342), (205, 341, 356), (335, 334, 349, 350), (503, 327, 342, 677), (504, 335, 350, 351), (329, 328, 343, 344), (356, 355, 370, 371), (509, 508, 363, 364), (342, 296, 357), (205, 356, 371), (510, 509, 364, 365), (677, 342, 357, 678), (511, 510, 365, 366), (344, 343, 358, 513), (352, 511, 366, 367), (505, 344, 513, 360), (353, 352, 367, 368), (506, 345, 514, 361), (354, 353, 368, 369), (507, 506, 361, 362), (355, 354, 369, 370), (508, 507, 362, 363), (514, 359, 680, 681), (368, 367, 382, 383), (361, 514, 681, 682), (369, 368, 383, 384), (362, 361, 682, 683), (370, 369, 384, 385), (363, 362, 683, 378), (371, 370, 385, 386), (364, 363, 378, 379), (357, 296, 372), (205, 371, 386), (365, 364, 379, 380), (678, 357, 372, 679), (366, 365, 380, 381), (513, 358, 373, 374), (367, 366, 381, 382), (379, 378, 393, 394), (372, 296, 387), (205, 386, 401), (380, 379, 394, 395), (679, 372, 387, 388), (381, 380, 395, 396), (517, 679, 388, 389), (382, 381, 396, 397), (375, 517, 389, 390), (383, 382, 397, 398), (376, 375, 390, 391), (384, 383, 398, 399), (377, 376, 391, 684), (385, 384, 399, 400), (378, 683, 392, 393), (386, 385, 400, 401), (398, 397, 412, 413), (391, 390, 405, 406), (399, 398, 413, 414), (684, 391, 406, 685), (400, 399, 414, 415), (393, 392, 407, 686), (401, 400, 415, 416), (394, 393, 686, 409), (387, 296, 402), (205, 401, 416), (395, 394, 409, 410), (388, 387, 402, 403), (396, 395, 410, 411), (389, 388, 403, 404), (397, 396, 411, 412), (390, 389, 404, 405), (402, 296, 417), (205, 416, 431), (410, 409, 424, 425), (403, 402, 417, 418), (411, 410, 425, 426), (404, 403, 418, 419), (412, 411, 426, 427), (405, 404, 419, 420), (413, 412, 427, 428), (406, 405, 420, 421), (414, 413, 428, 429), (685, 406, 421, 422), (415, 414, 429, 430), (408, 685, 422, 687), (416, 415, 430, 431), (409, 686, 423, 424), (421, 420, 688, 619), (429, 428, 626, 444), (422, 421, 619, 620), (430, 429, 444, 445), (687, 422, 620, 621), (431, 430, 445, 446), (424, 423, 691, 622), (417, 296, 432), (205, 431, 446), (425, 424, 622, 623), (418, 417, 432, 433), (426, 425, 623, 624), (419, 418, 433, 434), (427, 426, 624, 625), (420, 419, 434, 688), (428, 427, 625, 626), (440, 439, 454, 455), (433, 432, 447, 448), (441, 440, 455, 456), (434, 433, 448, 449), (442, 441, 456, 457), (688, 434, 449, 692), (443, 442, 457, 627), (436, 435, 450, 451), (444, 626, 458, 628), (437, 436, 451, 452), (445, 444, 628, 629), (438, 437, 452, 453), (446, 445, 629, 461), (439, 438, 453, 454), (432, 296, 447), (205, 446, 461), (459, 627, 473, 474), (452, 451, 466, 467), (460, 459, 474, 631), (453, 452, 467, 468), (461, 629, 475, 476), (454, 453, 468, 469), (447, 296, 462), (205, 461, 476), (455, 454, 469, 470), (448, 447, 462, 463), (456, 455, 470, 471), (449, 448, 463, 464), (457, 456, 471, 472), (692, 449, 464, 693), (627, 457, 472, 473), (451, 450, 465, 466), (471, 470, 8, 477), (464, 463, 1, 2), (472, 471, 477, 478), (693, 464, 2, 636), (473, 472, 478, 479), (466, 465, 3, 4), (474, 473, 479, 9), (467, 466, 4, 5), (631, 474, 9, 480), (468, 467, 5, 6), (476, 475, 633, 481), (469, 468, 6, 7), (462, 296, 0), (205, 476, 481), (470, 469, 7, 8), (463, 462, 0, 1), (237, 238, 659, 482), (484, 254, 665, 664), (252, 237, 482, 486), (238, 484, 664, 659), (487, 270, 488, 269), (270, 271, 489, 488), (273, 274, 491, 490), (274, 275, 492, 491), (267, 252, 486, 493), (254, 487, 269, 665), (494, 287, 495, 286), (287, 288, 496, 495), (282, 267, 493, 672), (275, 498, 290, 492), (271, 494, 286, 489), (288, 273, 490, 496), (298, 282, 672, 499), (498, 500, 306, 290), (500, 501, 321, 306), (313, 298, 499, 502), (328, 313, 502, 676), (501, 504, 336, 321), (346, 505, 345, 506), (347, 346, 506, 507), (348, 347, 507, 508), (349, 348, 508, 509), (350, 349, 509, 510), (351, 350, 510, 511), (504, 351, 511, 336), (343, 328, 676, 512), (360, 513, 359, 514), (358, 343, 512, 515), (505, 360, 514, 345), (374, 373, 516, 680), (513, 374, 680, 359), (373, 358, 515, 516), (554, 126, 519, 518), (126, 556, 520, 519), (557, 140, 522, 521), (556, 523, 142, 520), (140, 554, 518, 522), (560, 151, 525, 524), (151, 152, 526, 525), (152, 153, 527, 526), (153, 154, 528, 527), (529, 566, 530, 157), (154, 557, 521, 528), (523, 529, 157, 142), (567, 165, 532, 531), (165, 560, 524, 532), (566, 533, 173, 530), (179, 567, 531, 651), (533, 535, 188, 173), (535, 536, 203, 188), (194, 179, 651, 537), (210, 194, 537, 654), (536, 539, 219, 203), (226, 576, 540, 655), (227, 226, 655, 656), (228, 227, 656, 543), (229, 228, 543, 544), (230, 229, 544, 545), (231, 230, 545, 546), (576, 210, 654, 540), (539, 547, 234, 219), (247, 584, 548, 549), (248, 247, 549, 550), (547, 551, 249, 234), (584, 231, 546, 548), (589, 588, 552, 553), (588, 248, 550, 552), (551, 589, 553, 249), (125, 555, 126, 554), (555, 127, 556, 126), (139, 558, 140, 557), (127, 559, 523, 556), (558, 125, 554, 140), (150, 561, 151, 560), (561, 562, 152, 151), (562, 563, 153, 152), (563, 564, 154, 153), (565, 158, 566, 529), (564, 139, 557, 154), (559, 565, 529, 523), (164, 568, 165, 567), (568, 150, 560, 165), (158, 569, 533, 566), (570, 164, 567, 179), (569, 571, 535, 533), (571, 572, 536, 535), (573, 570, 179, 194), (574, 573, 194, 210), (572, 575, 539, 536), (577, 225, 576, 226), (578, 577, 226, 227), (579, 578, 227, 228), (580, 579, 228, 229), (581, 580, 229, 230), (582, 581, 230, 231), (225, 574, 210, 576), (575, 583, 547, 539), (585, 246, 584, 247), (586, 585, 247, 248), (583, 587, 551, 547), (246, 582, 231, 584), (264, 263, 588, 589), (263, 586, 248, 588), (587, 264, 589, 551), (13, 3, 591, 635), (28, 13, 635, 592), (594, 593, 38, 23), (53, 595, 52, 596), (43, 28, 592, 597), (593, 53, 596, 38), (58, 43, 597, 598), (595, 599, 67, 52), (600, 83, 601, 82), (599, 600, 82, 67), (73, 58, 598, 641), (88, 73, 641, 603), (83, 604, 98, 601), (106, 605, 105, 606), (107, 106, 606, 607), (108, 107, 607, 608), (109, 108, 608, 609), (110, 109, 609, 610), (111, 110, 610, 611), (112, 111, 611, 612), (113, 112, 612, 613), (604, 113, 613, 98), (103, 88, 603, 614), (119, 118, 615, 645), (120, 119, 645, 617), (118, 103, 614, 615), (605, 120, 617, 105), (435, 436, 689, 618), (436, 437, 690, 689), (437, 438, 691, 690), (438, 439, 622, 691), (439, 440, 623, 622), (440, 441, 624, 623), (441, 442, 625, 624), (442, 443, 626, 625), (627, 459, 628, 458), (459, 460, 629, 628), (450, 435, 618, 630), (443, 627, 458, 626), (460, 631, 475, 629), (465, 450, 630, 632), (631, 480, 633, 475), (480, 594, 23, 633), (3, 465, 632, 591), (590, 634, 12, 635), (636, 590, 635, 591), (634, 637, 27, 12), (637, 638, 42, 27), (638, 639, 57, 42), (640, 602, 641, 72), (639, 640, 72, 57), (602, 642, 603, 641), (642, 643, 614, 603), (644, 616, 645, 615), (643, 644, 615, 614), (616, 646, 134, 645), (149, 647, 148, 648), (646, 149, 648, 134), (647, 649, 163, 148), (650, 534, 651, 178), (649, 650, 178, 163), (534, 652, 537, 651), (538, 653, 209, 654), (652, 538, 654, 537), (541, 542, 656, 655), (653, 657, 224, 209), (483, 658, 482, 659), (660, 240, 661, 239), (240, 241, 662, 661), (657, 660, 239, 224), (241, 541, 655, 662), (542, 663, 242, 656), (485, 253, 664, 665), (255, 485, 665, 666), (256, 255, 666, 667), (257, 256, 667, 668), (658, 669, 486, 482), (253, 483, 659, 664), (663, 257, 668, 242), (669, 670, 493, 486), (497, 281, 671, 672), (670, 497, 672, 493), (281, 673, 297, 671), (673, 312, 674, 297), (327, 503, 676, 675), (312, 327, 675, 674), (503, 677, 512, 676), (677, 678, 515, 512), (679, 517, 680, 516), (517, 375, 681, 680), (375, 376, 682, 681), (376, 377, 683, 682), (678, 679, 516, 515), (377, 684, 392, 683), (685, 408, 686, 407), (684, 685, 407, 392), (408, 687, 423, 686), (619, 688, 618, 689), (620, 619, 689, 690), (621, 620, 690, 691), (687, 621, 691, 423), (688, 692, 630, 618), (692, 693, 632, 630), (693, 636, 591, 632)])
_uv = me_sphere.uv_layers.new(name='UVMap')
_uv.uv.foreach_set('vector', [0.75, 0.875, 0.75, 0.9375, 0.7187, 0.9375, 0.7188, 0.875, 0.75, 0.375, 0.75, 0.4375, 0.7188, 0.4375, 0.7188, 0.375, 0.75, 0.8125, 0.75, 0.875, 0.7188, 0.875, 2.36, 2.018, 0.75, 0.3125, 0.75, 0.375, 0.7188, 0.375, 0.7188, 0.3125, 0.8414, 2.337, 0.75, 0.8125, 2.142, 2.294, 1.971, 2.219, 0.75, 0.25, 0.75, 0.3125, 0.7188, 0.3125, 0.7188, 0.25, 0.75, 0.6875, 0.7582, 0.9227, 0.7105, 0.9216, 0.7188, 0.6875, 0.75, 0.1875, 0.75, 0.25, 0.7188, 0.25, 0.7188, 0.1875, 0.75, 0.625, 0.75, 0.6875, 0.7188, 0.6875, 0.7188, 0.625, 0.7447, 0.09873, 0.75, 0.1875, 0.7188, 0.1875, 0.5937, 1.522, 0.75, 0.5625, 0.75, 0.625, 0.7188, 0.625, 0.7188, 0.5625, 0.75, 0.0625, 0.75, 0.125, 0.7188, 0.125, 0.7187, 0.0625, 0.75, 0.5, 0.75, 0.5625, 0.7188, 0.5625, 0.7188, 0.5, 0.75, 0.9375, 0.7344, 1.0, 0.7187, 0.9375, 0.7344, 0.0, 0.75, 0.0625, 0.7187, 0.0625, 0.75, 0.4375, 0.75, 0.5, 0.7188, 0.5, 0.7188, 0.4375, 0.7188, 0.5, 0.7188, 0.5625, 0.6875, 0.5625, 0.6875, 0.5, 0.7187, 0.9375, 0.7031, 1.0, 0.6875, 0.9375, 0.7031, 0.0, 0.7187, 0.0625, 0.6875, 0.0625, 0.7188, 0.4375, 0.7188, 0.5, 0.6875, 0.5, 0.6875, 0.4375, 0.7188, 0.875, 0.7187, 0.9375, 0.6875, 0.9375, 0.6875, 0.875, 0.7188, 0.375, 0.7188, 0.4375, 0.6875, 0.4375, 0.6875, 0.375, 2.142, 2.294, 0.7188, 0.875, 0.6875, 0.875, 0.5575, 2.235, 0.7188, 0.3125, 0.7188, 0.375, 0.6875, 0.375, 0.6875, 0.3125, 0.7188, 0.75, 0.7188, 0.8125, 0.6875, 0.8125, 0.6875, 0.75, 0.7188, 0.25, 0.7188, 0.3125, 0.6875, 0.3125, 0.6875, 0.25, 0.7188, 0.6875, 0.7105, 0.9216, 0.6793, 0.9217, 0.6875, 0.6875, 0.7188, 0.1875, 0.7188, 0.25, 0.6875, 0.25, 0.6875, 0.1875, 0.7188, 0.625, 0.7188, 0.6875, 0.6875, 0.6875, 0.6875, 0.625, 0.5937, 1.522, 0.7188, 0.1875, 0.6875, 0.1875, 0.6821, 0.09844, 0.7188, 0.5625, 0.7188, 0.625, 0.6875, 0.625, 0.6875, 0.5625, 0.7187, 0.0625, 0.7188, 0.125, 0.6875, 0.125, 0.6875, 0.0625, 0.6875, 0.25, 0.6875, 0.3125, 0.6562, 0.3125, 0.6562, 0.25, 0.6875, 0.6875, 0.6793, 0.9217, 0.648, 0.9215, 0.6562, 0.6875, 0.6875, 0.1875, 0.6875, 0.25, 0.6562, 0.25, 1.612, 1.722, 0.6875, 0.625, 0.6875, 0.6875, 0.6562, 0.6875, 0.6562, 0.625, 0.6821, 0.09844, 0.6875, 0.1875, 1.772, 1.524, 1.997, 1.504, 0.6875, 0.5625, 0.6875, 0.625, 0.6562, 0.625, 0.6562, 0.5625, 0.6875, 0.0625, 0.6875, 0.125, 0.6562, 0.125, 0.6562, 0.0625, 0.6875, 0.5, 0.6875, 0.5625, 0.6562, 0.5625, 0.6562, 0.5, 0.6875, 0.9375, 0.6719, 1.0, 0.6562, 0.9375, 0.6719, 0.0, 0.6875, 0.0625, 0.6562, 0.0625, 0.6875, 0.4375, 0.6875, 0.5, 0.6562, 0.5, 0.6562, 0.4375, 0.6875, 0.875, 0.6875, 0.9375, 0.6562, 0.9375, 0.6562, 0.875, 0.6875, 0.375, 0.6875, 0.4375, 0.6562, 0.4375, 0.6562, 0.375, 0.5575, 2.235, 0.6875, 0.875, 0.6562, 0.875, 0.6513, 0.8983, 0.6875, 0.3125, 0.6875, 0.375, 0.6562, 0.375, 0.6562, 0.3125, 0.6875, 0.75, 0.6875, 0.8125, 0.6562, 0.8125, 0.6562, 0.75, 0.6406, 0.0, 0.6562, 0.0625, 0.625, 0.0625, 0.6562, 0.4375, 0.6562, 0.5, 0.625, 0.5, 0.625, 0.4375, 0.6562, 0.875, 0.6562, 0.9375, 0.625, 0.9375, 0.625, 0.875, 0.6562, 0.375, 0.6562, 0.4375, 0.625, 0.4375, 0.625, 0.375, 0.6513, 0.8983, 0.6562, 0.875, 0.625, 0.875, 0.62, 0.8985, 0.6562, 0.3125, 0.6562, 0.375, 0.625, 0.375, 0.625, 0.3125, 0.6562, 0.75, 0.6562, 0.8125, 0.625, 0.8125, 0.625, 0.75, 0.6562, 0.25, 0.6562, 0.3125, 0.625, 0.3125, 0.625, 0.25, 0.6562, 0.6875, 0.648, 0.9215, 0.6168, 0.9216, 0.625, 0.6875, 1.772, 1.524, 0.6562, 0.25, 0.625, 0.25, 0.6316, 0.3296, 0.6562, 0.625, 0.6562, 0.6875, 0.625, 0.6875, 0.625, 0.625, 0.6562, 0.125, 0.6562, 0.1875, 0.625, 0.1875, 0.625, 0.125, 0.6562, 0.5625, 0.6562, 0.625, 0.625, 0.625, 0.625, 0.5625, 0.6562, 0.0625, 0.6562, 0.125, 0.625, 0.125, 0.625, 0.0625, 0.6562, 0.5, 0.6562, 0.5625, 0.625, 0.5625, 0.625, 0.5, 0.6562, 0.9375, 0.6406, 1.0, 0.625, 0.9375, 0.6316, 0.3296, 0.625, 0.25, 0.5937, 0.25, -0.5677, 1.577, 0.625, 0.625, 0.625, 0.6875, 0.5937, 0.6875, 0.5937, 0.625, 0.625, 0.125, 0.625, 0.1875, 0.5937, 0.1875, 0.5937, 0.125, 0.625, 0.5625, 0.625, 0.625, 0.5937, 0.625, 0.5937, 0.5625, 0.625, 0.0625, 0.625, 0.125, 0.5937, 0.125, 0.5937, 0.0625, 0.625, 0.5, 0.625, 0.5625, 0.5937, 0.5625, 0.5937, 0.5, 0.625, 0.9375, 0.6094, 1.0, 0.5937, 0.9375, 0.6094, 0.0, 0.625, 0.0625, 0.5937, 0.0625, 0.625, 0.4375, 0.625, 0.5, 0.5937, 0.5, 0.5937, 0.4375, 0.625, 0.875, 0.625, 0.9375, 0.5937, 0.9375, 0.5937, 0.875, 0.625, 0.375, 0.625, 0.4375, 0.5937, 0.4375, 0.5938, 0.375, 0.62, 0.8985, 0.625, 0.875, 0.5937, 0.875, -0.8434, 2.306, 0.625, 0.3125, 0.625, 0.375, 0.5938, 0.375, 0.5937, 0.3125, 0.625, 0.75, 0.625, 0.8125, 0.5937, 0.8125, 0.5937, 0.75, 0.625, 0.25, 0.625, 0.3125, 0.5937, 0.3125, 0.5937, 0.25, 0.625, 0.6875, 0.6168, 0.9216, 0.5855, 0.9216, 0.5937, 0.6875, 0.5937, 0.875, 0.5937, 0.9375, 0.5625, 0.9375, 0.5625, 0.875, 0.5938, 0.375, 0.5937, 0.4375, 0.5625, 0.4375, 0.5625, 0.375, -1.044, 2.014, 0.5937, 0.875, 0.5625, 0.875, 0.5625, 0.8125, 0.5937, 0.3125, 0.5938, 0.375, 0.5625, 0.375, 0.5625, 0.3125, -0.7059, 2.275, -0.8434, 2.306, 0.5625, 0.8125, 0.4751, 2.235, 0.5937, 0.25, 0.5937, 0.3125, 0.5625, 0.3125, 0.5625, 0.25, 0.5937, 0.6875, 0.5855, 0.9216, 0.5543, 0.9216, 0.5625, 0.6875, -0.4184, 1.814, 0.5937, 0.25, 0.5625, 0.25, 0.5625, 0.1875, 0.5937, 0.625, 0.5937, 0.6875, 0.5625, 0.6875, 0.5625, 0.625, -0.8066, 1.565, -0.5677, 1.577, 0.5625, 0.1875, 0.5674, 0.211, 0.5937, 0.5625, 0.5937, 0.625, 0.5625, 0.625, 0.5625, 0.5625, 0.5937, 0.0625, 0.5937, 0.125, 0.5625, 0.125, 0.5625, 0.0625, 0.5937, 0.5, 0.5937, 0.5625, 0.5625, 0.5625, 0.5625, 0.5, 0.5937, 0.9375, 0.5781, 1.0, 0.5625, 0.9375, 0.5781, 0.0, 0.5937, 0.0625, 0.5625, 0.0625, 0.5937, 0.4375, 0.5937, 0.5, 0.5625, 0.5, 0.5625, 0.4375, 0.5625, 0.625, 0.5625, 0.6875, 0.5312, 0.6875, 1.348, 1.898, 0.5674, 0.211, 0.5625, 0.1875, 2.006, 0.3089, 1.872, 1.504, 0.5625, 0.5625, 0.5625, 0.625, 1.256, 2.004, 1.323, 0.5376, 0.5625, 0.0625, 0.5625, 0.125, 0.5312, 0.125, 0.5312, 0.0625, 0.5625, 0.5, 0.5625, 0.5625, 1.323, 0.5376, 1.219, 0.4987, 0.5625, 0.9375, 0.5469, 1.0, 0.5312, 0.9375, 0.5469, 0.0, 0.5625, 0.0625, 0.5312, 0.0625, 0.5625, 0.4375, 0.5625, 0.5, 1.219, 0.4987, 1.305, 0.4643, 0.5625, 0.875, 0.5625, 0.9375, 0.5312, 0.9375, 0.5312, 0.875, 0.5625, 0.375, 0.5625, 0.4375, 1.305, 0.4643, 1.328, 0.426, 0.5625, 0.8125, 0.5625, 0.875, 0.5312, 0.875, 0.5312, 0.8125, 0.5625, 0.3125, 0.5625, 0.375, 1.328, 0.426, 1.446, 0.3899, 0.4751, 2.235, 0.5625, 0.8125, 0.5312, 0.8125, 0.4434, 2.245, 0.5625, 0.25, 0.5625, 0.3125, 1.446, 0.3899, 1.67, 0.3499, 0.5625, 0.6875, 0.5543, 0.9216, 0.523, 0.9216, 0.5312, 0.6875, 0.5625, 0.1875, 0.5625, 0.25, 1.67, 0.3499, 2.006, 0.3089, 0.5312, 0.375, 0.5312, 0.4375, 0.5, 0.4375, 0.5, 0.375, 0.5312, 0.8125, 0.5312, 0.875, 0.5, 0.875, 0.5, 0.8125, 0.5312, 0.3125, 0.5312, 0.375, 0.5, 0.375, 0.5, 0.3125, 0.4434, 2.245, 0.5312, 0.8125, 0.5, 0.8125, -0.6002, 2.282, 0.5312, 0.25, 0.5312, 0.3125, 0.5, 0.3125, 0.5, 0.25, 0.5312, 0.6875, 0.523, 0.9216, 1.354, -0.6504, 1.509, 0.6085, 0.5312, 0.1875, 0.5312, 0.25, 0.5, 0.25, 0.5, 0.1875, 1.256, 2.004, 0.5312, 0.6875, 1.509, 0.6085, 1.32, 2.001, 0.5312, 0.125, 0.5312, 0.1875, 0.5, 0.1875, 0.5, 0.125, 0.5312, 0.5625, 0.5312, 0.625, 0.5, 0.625, 0.5, 0.5625, 0.5312, 0.0625, 0.5312, 0.125, 0.5, 0.125, 0.5, 0.0625, 0.5312, 0.5, 0.5312, 0.5625, 0.5, 0.5625, 0.5, 0.5, 0.5312, 0.9375, 0.5156, 1.0, 0.5, 0.9375, 0.5156, 0.0, 0.5312, 0.0625, 0.5, 0.0625, 0.5312, 0.4375, 0.5312, 0.5, 0.5, 0.5, 0.5, 0.4375, 0.5312, 0.875, 0.5312, 0.9375, 0.5, 0.9375, 0.5, 0.875, 0.5, 0.125, 0.5, 0.1875, 0.4687, 0.1875, 0.4687, 0.125, 0.5, 0.5625, 0.5, 0.625, 0.4687, 0.625, 0.4687, 0.5625, 0.5, 0.0625, 0.5, 0.125, 0.4687, 0.125, 0.4687, 0.0625, 0.5, 0.5, 0.5, 0.5625, 0.4687, 0.5625, 0.4687, 0.5, 0.5, 0.9375, 0.4844, 1.0, 0.4687, 0.9375, 0.4844, 0.0, 0.5, 0.0625, 0.4687, 0.0625, 0.5, 0.4375, 0.5, 0.5, 0.4687, 0.5, 0.4687, 0.4375, 0.5, 0.875, 0.5, 0.9375, 0.4687, 0.9375, 0.4687, 0.875, 0.5, 0.375, 0.5, 0.4375, 0.4687, 0.4375, 0.4687, 0.375, 0.5, 0.8125, 0.5, 0.875, 0.4687, 0.875, 0.4687, 0.8125, 0.5, 0.3125, 0.5, 0.375, 0.4687, 0.375, 0.4687, 0.3125, -0.7419, 2.02, 0.5, 0.8125, 0.4687, 0.8125, 0.4687, 0.75, -0.01472, 0.2952, 0.04642, -0.3445, 0.07751, -0.344, 0.4687, 0.25, -0.5417, 2.196, -0.6002, 2.282, 0.4687, 0.75, 0.4102, 2.155, 0.01906, 0.8448, -0.01472, 0.2952, 0.4687, 0.25, 0.4913, 0.6012, 0.5, 0.625, 0.5, 0.6875, 0.4687, 0.6875, 0.4687, 0.625, 0.4687, 0.8125, 0.4687, 0.875, 0.4375, 0.875, 0.4375, 0.8125, 0.07751, -0.344, 0.07782, -0.2809, 0.09142, -0.2807, 0.4375, 0.3125, 0.4687, 0.75, 0.4687, 0.8125, 0.4375, 0.8125, 1.645, 1.986, 0.4687, 0.25, 0.02463, -0.2651, 0.4375, 0.3125, 0.4375, 0.25, 0.4102, 2.155, 0.4687, 0.75, 1.511, 2.246, 1.458, 2.165, 0.4913, 0.6012, 0.4687, 0.25, 0.4375, 0.25, -0.1107, 0.8456, 0.4687, 0.625, 0.4687, 0.6875, 0.4375, 0.6875, 0.4375, 0.625, 0.4687, 0.125, 0.4687, 0.1875, 0.4375, 0.1875, 0.4375, 0.125, 0.4687, 0.5625, 0.4687, 0.625, 0.4375, 0.625, 0.4375, 0.5625, 0.4687, 0.0625, 0.4687, 0.125, 0.4375, 0.125, 0.4375, 0.0625, 0.4687, 0.5, 0.4687, 0.5625, 0.4375, 0.5625, 0.4375, 0.5, 0.4687, 0.9375, 0.4531, 1.0, 0.4375, 0.9375, 0.4531, 0.0, 0.4687, 0.0625, 0.4375, 0.0625, 0.4687, 0.4375, 0.4687, 0.5, 0.4375, 0.5, 0.4375, 0.4375, 0.4687, 0.875, 0.4687, 0.9375, 0.4375, 0.9375, 0.4375, 0.875, 0.4687, 0.375, 0.4687, 0.4375, 0.4375, 0.4375, 0.4375, 0.375, 0.1088, 0.5502, 0.1026, -0.0316, 0.06503, -0.03024, 0.4062, 0.5625, 0.4375, 0.0625, 0.4375, 0.125, 0.4062, 0.125, 0.4062, 0.0625, 0.106, 0.5001, 0.1088, 0.5502, 0.4062, 0.5625, 0.4062, 0.5, 0.4375, 0.9375, 0.4219, 1.0, 0.4062, 0.9375, 0.4219, 0.0, 0.4375, 0.0625, 0.4062, 0.0625, 0.08941, 0.4502, 0.106, 0.5001, 0.4062, 0.5, 0.4062, 0.4375, 0.4375, 0.875, 0.4375, 0.9375, 0.4062, 0.9375, 0.4062, 0.875, 0.09142, -0.2807, 0.08941, 0.4502, 0.4062, 0.4375, 0.4062, 0.375, 0.4375, 0.8125, 0.4375, 0.875, 0.4062, 0.875, 0.4062, 0.8125, 0.4375, 0.3125, 0.05416, -0.2225, 0.4062, 0.375, 0.4062, 0.3125, 1.511, 2.246, 0.4375, 0.8125, 0.4062, 0.8125, 0.3184, 2.245, 0.4375, 0.25, 0.4375, 0.3125, 0.4062, 0.3125, 0.4062, 0.25, 0.4375, 0.6875, 0.4375, 0.75, 0.4062, 0.75, 0.4062, 0.6875, -0.03316, 0.9441, 0.4375, 0.25, 0.4062, 0.25, 0.4062, 0.1875, 0.4375, 0.625, 0.4375, 0.6875, 0.4062, 0.6875, 0.4062, 0.625, -0.2008, 0.7815, -0.1107, 0.8456, 0.4062, 0.1875, 0.4628, 0.7803, 0.4062, 0.3125, 0.4062, 0.375, 0.375, 0.375, 0.375, 0.3125, 0.3184, 2.245, 0.4062, 0.8125, 0.375, 0.8125, -0.7098, 2.261, 0.4062, 0.25, 0.4062, 0.3125, 0.375, 0.3125, 0.375, 0.25, 0.4062, 0.6875, 0.4062, 0.75, 0.375, 0.75, 0.375, 0.6875, 0.4062, 0.1875, 0.4062, 0.25, 0.375, 0.25, 0.375, 0.1875, 0.06503, -0.03024, 0.04922, 0.03043, 0.4014, -0.3624, 0.375, 0.625, 0.4628, 0.7803, 0.4062, 0.1875, 0.375, 0.1875, 0.2113, -1.643, 0.4062, 0.5625, 0.07854, -0.06642, 0.375, 0.625, 0.375, 0.5625, 0.4062, 0.0625, 0.4062, 0.125, 0.375, 0.125, 0.375, 0.0625, 0.4062, 0.5, 0.4062, 0.5625, 0.375, 0.5625, 0.375, 0.5, 0.4062, 0.9375, 0.3906, 1.0, 0.375, 0.9375, 0.3906, 0.0, 0.4062, 0.0625, 0.375, 0.0625, 0.4062, 0.4375, 0.4062, 0.5, 0.375, 0.5, 0.375, 0.4375, 0.4062, 0.875, 0.4062, 0.9375, 0.375, 0.9375, 0.375, 0.875, 0.4062, 0.375, 0.4062, 0.4375, 0.375, 0.4375, 0.375, 0.375, 0.4062, 0.8125, 0.4062, 0.875, 0.375, 0.875, 0.375, 0.8125, 0.375, 0.0625, 0.375, 0.125, 0.3437, 0.125, 0.3437, 0.0625, 0.375, 0.5, 0.375, 0.5625, 0.3437, 0.5625, 0.3437, 0.5, 0.375, 0.9375, 0.3594, 1.0, 0.3437, 0.9375, 0.3594, 0.0, 0.375, 0.0625, 0.3437, 0.0625, 0.375, 0.4375, 0.375, 0.5, 0.3437, 0.5, 0.3437, 0.4375, 0.375, 0.875, 0.375, 0.9375, 0.3437, 0.9375, 0.3437, 0.875, 0.375, 0.375, 0.375, 0.4375, 0.3437, 0.4375, 0.3437, 0.375, 0.375, 0.8125, 0.375, 0.875, 0.3437, 0.875, 0.3437, 0.8125, 0.375, 0.3125, 0.375, 0.375, 0.3437, 0.375, 0.3437, 0.3125, -0.8837, 2.037, 0.375, 0.8125, 0.3437, 0.8125, 0.3437, 0.75, 0.375, 0.25, 0.375, 0.3125, 0.3437, 0.3125, 0.3437, 0.25, -0.6724, 2.205, -0.7098, 2.261, 0.3437, 0.75, 0.352, 0.5171, 0.375, 0.1875, 0.375, 0.25, 0.3437, 0.25, 0.3437, 0.1875, 0.375, 0.625, 0.4014, -0.3624, 0.3599, 0.03322, 0.3437, 0.625, 0.2113, -1.643, 0.375, 0.1875, 0.3437, 0.1875, 0.1808, -1.635, 0.375, 0.5625, 0.375, 0.625, 0.3437, 0.625, 0.3437, 0.5625, 0.3437, 0.25, 0.3437, 0.3125, 0.3125, 0.3125, 0.3125, 0.25, 0.352, 0.5171, 0.3437, 0.75, 1.4, 2.263, 1.38, 2.233, 0.3437, 0.1875, 0.3437, 0.25, 0.3125, 0.25, 0.3125, 0.1875, 0.3437, 0.625, 0.3599, 0.03322, 0.3287, 0.03312, 0.3125, 0.625, 0.1808, -1.635, 0.3437, 0.1875, 0.3125, 0.1875, 0.1505, -1.623, 0.3437, 0.5625, 0.3437, 0.625, 0.3125, 0.625, 0.3125, 0.5625, 0.3437, 0.0625, 0.3437, 0.125, 0.3125, 0.125, 0.3125, 0.0625, 0.3437, 0.5, 0.3437, 0.5625, 0.3125, 0.5625, 0.3125, 0.5, 0.3437, 0.9375, 0.3281, 1.0, 0.3125, 0.9375, 0.3281, 0.0, 0.3437, 0.0625, 0.3125, 0.0625, 0.3437, 0.4375, 0.3437, 0.5, 0.3125, 0.5, 0.3125, 0.4375, 0.3437, 0.875, 0.3437, 0.9375, 0.3125, 0.9375, 0.3125, 0.875, 0.3437, 0.375, 0.3437, 0.4375, 0.3125, 0.4375, 0.3125, 0.375, 0.3437, 0.8125, 0.3437, 0.875, 0.3125, 0.875, 0.3125, 0.8125, 0.3437, 0.3125, 0.3437, 0.375, 0.3125, 0.375, 0.3125, 0.3125, 0.3437, 0.75, 0.3437, 0.8125, 0.3125, 0.8125, 1.564, 2.029, 0.3125, 0.9375, 0.2969, 1.0, 0.2812, 0.9375, 0.2969, 0.0, 0.3125, 0.0625, 0.2812, 0.0625, 0.3125, 0.4375, 0.3125, 0.5, 0.6127, 0.5001, 0.6241, 0.4498, 0.3125, 0.875, 0.3125, 0.9375, 0.2812, 0.9375, 0.2812, 0.875, 0.3125, 0.375, 0.3125, 0.4375, 0.6241, 0.4498, 0.6543, 0.3993, 0.3125, 0.8125, 0.3125, 0.875, 0.2812, 0.875, 0.2812, 0.8125, 0.3125, 0.3125, 0.3125, 0.375, 0.6543, 0.3993, 0.673, -0.3449, 1.4, 2.263, 0.3125, 0.8125, 0.2812, 0.8125, 0.1947, 2.209, 0.3125, 0.25, 0.3125, 0.3125, 0.7248, -0.2644, 0.2812, 0.25, 0.3125, 0.6875, 0.3125, 0.75, 0.2812, 0.75, 0.2812, 0.6875, 0.3125, 0.1875, 0.3125, 0.25, 0.2812, 0.25, 0.2812, 0.1875, 0.3125, 0.625, 0.3287, 0.03312, 0.6375, 0.03191, 0.6263, 0.6008, 0.1505, -1.623, 0.3125, 0.1875, 0.2812, 0.1875, 0.3378, 0.7806, 0.3125, 0.5625, 0.3125, 0.625, 0.6263, 0.6008, 0.6146, 0.5502, 0.3125, 0.0625, 0.3125, 0.125, 0.2812, 0.125, 0.2812, 0.0625, 0.3125, 0.5, 0.3125, 0.5625, 0.6146, 0.5502, 0.6127, 0.5001, 0.2812, 0.6875, 0.2812, 0.75, 0.25, 0.75, 0.25, 0.6875, 0.2812, 0.1875, 0.2812, 0.25, 0.7626, 0.2948, 0.886, -0.4704, 0.2812, 0.625, 0.2812, 0.6875, 0.25, 0.6875, 0.25, 0.625, 0.3378, 0.7806, 0.2812, 0.1875, 0.9965, -0.3595, 0.08723, -1.632, -0.535, 2.074, -0.4741, -0.8557, -0.5423, -0.8926, 0.2481, 0.734, 0.2812, 0.0625, 0.2812, 0.125, 0.25, 0.125, 0.25, 0.0625, 0.2812, 0.5, 0.2812, 0.5625, 0.25, 0.5625, 0.25, 0.5, 0.2812, 0.9375, 0.2656, 1.0, 0.25, 0.9375, 0.2656, 0.0, 0.2812, 0.0625, 0.25, 0.0625, 0.2812, 0.4375, 0.2812, 0.5, 0.25, 0.5, 0.25, 0.4375, 0.2812, 0.875, 0.2812, 0.9375, 0.25, 0.9375, 3.026, 2.095, 0.2812, 0.375, 0.2812, 0.4375, 0.25, 0.4375, 0.25, 0.375, 0.2812, 0.8125, 0.2812, 0.875, 2.263, 2.174, 1.442, -0.6141, 0.2812, 0.3125, 0.2812, 0.375, 0.25, 0.375, 0.25, 0.3125, 0.1947, 2.209, 0.2812, 0.8125, 1.375, -0.9951, -0.8066, 2.224, 0.2812, 0.25, 0.673, -0.3449, 0.7039, -0.3449, 0.7626, 0.2948, 0.25, 0.4375, 0.25, 0.5, 0.2187, 0.5, 0.2187, 0.4375, 2.263, 2.174, 0.25, 0.9375, 0.2188, 0.9375, 0.2211, 0.8925, 0.25, 0.375, 0.25, 0.4375, 0.2187, 0.4375, 0.2188, 0.375, -0.7679, 1.69, -0.6004, 0.001022, 0.2948, 0.007035, -0.6246, 1.687, 0.25, 0.3125, 0.25, 0.375, 0.2188, 0.375, 0.2187, 0.3125, -1.012, 2.04, 1.442, -0.6141, 1.294, -0.6565, 1.301, 0.6446, 0.25, 0.25, 0.25, 0.3125, 0.2187, 0.3125, 0.2187, 0.25, -0.4638, 0.6099, -0.8066, 2.224, 1.301, 0.6446, 1.113, 0.6059, 0.25, 0.1875, 0.25, 0.25, 0.2187, 0.25, 0.2188, 0.1875, -0.5423, -0.8926, -0.4638, 0.6099, 1.113, 0.6059, 0.9047, 0.5699, 0.08723, -1.632, 0.886, -0.4704, 0.9939, -0.4807, 0.858, 0.7825, 0.2481, 0.734, -0.4824, -0.9206, 0.9047, 0.5699, 1.003, 2.016, 0.25, 0.0625, 0.25, 0.125, 0.2188, 0.125, 0.2188, 0.0625, 0.25, 0.5, 0.25, 0.5625, 0.2187, 0.5625, 0.2187, 0.5, 0.25, 0.9375, 0.2344, 1.0, 0.2188, 0.9375, 0.2344, 0.0, 0.25, 0.0625, 0.2188, 0.0625, 0.2188, 0.1875, 0.2187, 0.25, 0.1875, 0.25, 0.1875, 0.1875, 0.2188, 0.625, 0.2187, 0.6875, 0.1875, 0.6875, 0.1875, 0.625, 0.2188, 0.125, 0.2188, 0.1875, 0.1875, 0.1875, 0.1875, 0.125, 0.2187, 0.5625, 0.2188, 0.625, 0.1875, 0.625, 0.1875, 0.5625, 0.2188, 0.0625, 0.2188, 0.125, 0.1875, 0.125, 0.1875, 0.0625, 0.2187, 0.5, 0.2187, 0.5625, 0.1875, 0.5625, 0.1875, 0.5, 0.2188, 0.9375, 0.2031, 1.0, 0.1875, 0.9375, 0.2031, 0.0, 0.2188, 0.0625, 0.1875, 0.0625, 0.2187, 0.4375, 0.2187, 0.5, 0.1875, 0.5, 0.1875, 0.4375, 0.2211, 0.8925, 0.2188, 0.9375, 0.1875, 0.9375, 0.1852, 0.921, 0.2188, 0.375, 0.2187, 0.4375, 0.1875, 0.4375, 0.1875, 0.375, -0.7758, 1.542, 0.2948, 0.007035, 0.2631, 0.01136, 0.1875, 0.8125, 0.2187, 0.3125, 0.2188, 0.375, 0.1875, 0.375, 0.1875, 0.3125, -0.5201, 1.617, -0.6246, 1.687, 0.1875, 0.8125, -0.4402, 1.623, 0.2187, 0.25, 0.2187, 0.3125, 0.1875, 0.3125, 0.1875, 0.25, 0.2187, 0.6875, 0.2187, 0.75, 0.1875, 0.75, 0.1875, 0.6875, 0.1852, 0.921, 0.1875, 0.9375, 3.036, 2.192, 3.399, 2.579, -0.255, 1.243, -0.2679, 0.4538, 0.1562, 0.4375, 0.1615, 0.7632, 0.1875, 0.8125, 0.2631, 0.01136, 0.1726, 0.6631, 0.1563, 0.8125, 0.1875, 0.3125, 0.1875, 0.375, 0.1563, 0.375, 0.1562, 0.3125, -0.5395, 1.494, 0.1875, 0.8125, 0.1563, 0.8125, 0.1563, 0.75, 0.1875, 0.25, 0.1875, 0.3125, 0.1562, 0.3125, 0.1563, 0.25, -0.3019, 0.6401, -0.4402, 1.623, 0.1563, 0.75, 0.1562, 0.6875, 0.1875, 0.1875, 0.1875, 0.25, 0.1563, 0.25, 0.1563, 0.1875, -0.3325, 1.497, -0.3019, 0.6401, 0.1562, 0.6875, -0.3042, 1.498, 0.1875, 0.125, 0.1875, 0.1875, 0.1563, 0.1875, 0.1563, 0.125, 0.1875, 0.5625, 0.1875, 0.625, 0.1563, 0.625, 0.1562, 0.5625, 0.1875, 0.0625, 0.1875, 0.125, 0.1563, 0.125, 0.1563, 0.0625, 0.1875, 0.5, 0.1875, 0.5625, 0.1562, 0.5625, 0.1562, 0.5, 0.1875, 0.9375, 0.1719, 1.0, 4.227, 2.13, 0.1719, 0.0, 0.1875, 0.0625, 0.1563, 0.0625, -0.2679, 0.4538, -0.2573, -0.3725, -0.2634, -0.371, 0.1562, 0.4375, -0.3554, 1.422, 0.1562, 0.6875, 0.125, 0.6875, 0.125, 0.625, 0.1563, 0.125, 0.1563, 0.1875, 0.125, 0.1875, 0.125, 0.125, -0.2773, 0.5462, -0.3042, 1.498, 0.125, 0.625, 0.125, 0.5625, 0.1563, 0.0625, 0.1563, 0.125, 0.125, 0.125, 0.125, 0.0625, -0.2634, -0.371, -0.2773, 0.5462, 0.125, 0.5625, 0.125, 0.5, 3.036, 2.192, 0.1406, 1.0, -0.2508, 2.441, 0.1406, 0.0, 0.1563, 0.0625, 0.125, 0.0625, 0.1562, 0.4375, -0.2789, -0.3537, 0.125, 0.5, 0.125, 0.4375, 0.1563, 0.875, 0.1563, 0.9375, 0.125, 0.9375, 0.125, 0.875, 0.1615, 0.7632, 0.1562, 0.4375, 0.125, 0.4375, 0.1177, -0.08174, 0.1563, 0.8125, 0.1726, 0.6631, 0.2011, 0.007418, 0.125, 0.8125, 0.1562, 0.3125, 0.1563, 0.375, 0.125, 0.375, 0.125, 0.3125, 0.1563, 0.75, 0.1563, 0.8125, 0.125, 0.8125, 0.125, 0.75, 0.1563, 0.25, 0.1562, 0.3125, 0.125, 0.3125, 0.125, 0.25, 0.1562, 0.6875, 0.1563, 0.75, 0.125, 0.75, 0.125, 0.6875, 0.1563, 0.1875, 0.1563, 0.25, 0.125, 0.25, 0.125, 0.1875, 0.1177, -0.08174, 0.125, 0.4375, 0.09375, 0.4375, 0.05883, -1.952, 0.125, 0.8125, 0.2011, 0.007418, 0.1102, 0.6628, 0.09375, 0.8125, 0.125, 0.3125, 0.125, 0.375, 0.09375, 0.375, 0.09375, 0.3125, 0.125, 0.75, 0.125, 0.8125, 0.09375, 0.8125, 0.09375, 0.75, 0.125, 0.25, 0.125, 0.3125, 0.09375, 0.3125, 0.09375, 0.25, 0.125, 0.6875, 0.125, 0.75, 0.09375, 0.75, 0.09375, 0.6875, 0.125, 0.1875, 0.125, 0.25, 0.09375, 0.25, 0.09375, 0.1875, 0.125, 0.625, 0.125, 0.6875, 0.09375, 0.6875, 0.09375, 0.625, 0.125, 0.125, 0.125, 0.1875, 0.09375, 0.1875, 0.09375, 0.125, 0.125, 0.5625, 0.125, 0.625, 0.09375, 0.625, 0.09375, 0.5625, 0.125, 0.0625, 0.125, 0.125, 0.09375, 0.125, 0.09375, 0.0625, 0.125, 0.5, 0.125, 0.5625, 0.09375, 0.5625, 0.09375, 0.5, -0.2508, 2.441, 0.1094, 1.0, -0.2801, 2.433, 0.1094, 0.0, 0.125, 0.0625, 0.09375, 0.0625, 0.125, 0.4375, 0.125, 0.5, 0.09375, 0.5, 0.09375, 0.4375, 0.125, 0.875, 0.125, 0.9375, 0.09375, 0.9375, 0.09375, 0.875, 0.09375, 0.125, 0.09375, 0.1875, 0.0625, 0.1875, 0.0625, 0.125, 0.09375, 0.5625, 0.09375, 0.625, 0.0625, 0.625, 0.0625, 0.5625, 0.09375, 0.0625, 0.09375, 0.125, 0.0625, 0.125, 0.0625, 0.0625, 0.09375, 0.5, 0.09375, 0.5625, 0.0625, 0.5625, 0.0625, 0.5, -0.2801, 2.433, 0.07813, 1.0, -5.492, 3.344, 0.07813, 0.0, 0.09375, 0.0625, 0.0625, 0.0625, 0.09375, 0.4375, 0.09375, 0.5, 0.0625, 0.5, 0.0625, 0.4375, 0.09375, 0.875, 0.09375, 0.9375, 0.0625, 0.9375, 0.0625, 0.875, 0.05883, -1.952, 0.09375, 0.4375, 0.0625, 0.4375, 0.02757, -1.953, 0.09375, 0.8125, 0.1102, 0.6628, 0.03375, 1.158, 0.0625, 0.8125, 0.09375, 0.3125, 0.09375, 0.375, 0.0625, 0.375, 0.0625, 0.3125, 0.09375, 0.75, 0.09375, 0.8125, 0.0625, 0.8125, 0.0625, 0.75, 0.09375, 0.25, 0.09375, 0.3125, 0.0625, 0.3125, 0.0625, 0.25, 0.09375, 0.6875, 0.09375, 0.75, 0.0625, 0.75, 0.0625, 0.6875, 0.09375, 0.1875, 0.09375, 0.25, 0.0625, 0.25, 0.0625, 0.1875, 0.09375, 0.625, 0.09375, 0.6875, 0.0625, 0.6875, 0.0625, 0.625, 0.0625, 0.3125, 0.0625, 0.375, 0.03125, 0.375, 0.03125, 0.3125, 0.0625, 0.75, 0.0625, 0.8125, 0.03125, 0.8125, 0.7592, 1.494, 0.0625, 0.25, 0.0625, 0.3125, 0.03125, 0.3125, 0.03125, 0.25, 0.0625, 0.6875, 0.0625, 0.75, 0.661, 1.625, 0.5132, 0.6408, 0.0625, 0.1875, 0.0625, 0.25, 0.03125, 0.25, 0.03125, 0.1875, 0.0625, 0.625, 0.0625, 0.6875, 0.5132, 0.6408, 0.4821, 0.5931, 0.0625, 0.125, 0.0625, 0.1875, 0.03125, 0.1875, 0.03125, 0.125, 0.0625, 0.5625, 0.0625, 0.625, 0.4821, 0.5931, 0.4751, 0.5462, 0.0625, 0.0625, 0.0625, 0.125, 0.03125, 0.125, 0.03125, 0.0625, 0.0625, 0.5, 0.0625, 0.5625, 0.4751, 0.5462, 0.4748, 0.5006, -3.685, 2.037, 0.04688, 1.0, 0.03125, 0.9375, 0.04688, 0.0, 0.0625, 0.0625, 0.03125, 0.0625, 0.0625, 0.4375, 0.0625, 0.5, 0.4748, 0.5006, 0.4966, 0.4544, -3.425, 2.709, -5.492, 3.344, 0.03125, 0.9375, -0.2321, 2.538, 0.02757, -1.953, 0.0625, 0.4375, 0.4966, 0.4544, 0.4757, 1.246, 0.0625, 0.8125, 0.03375, 1.158, 0.04762, 0.6631, 0.03125, 0.8125, 0.03125, 0.0625, 0.03125, 0.125, 8.941e-08, 0.125, 2.384e-07, 0.0625, 0.03125, 0.5, 0.03125, 0.5625, 0.0, 0.5625, 0.0, 0.5, 0.03125, 0.9375, 0.01563, 1.0, 2.384e-07, 0.9375, 0.01563, 0.0, 0.03125, 0.0625, 2.384e-07, 0.0625, 0.03125, 0.4375, 0.03125, 0.5, 0.0, 0.5, 0.0, 0.4375, -0.2321, 2.538, 0.03125, 0.9375, 2.384e-07, 0.9375, 0.002296, 0.921, 0.03125, 0.375, 0.03125, 0.4375, 0.0, 0.4375, 5.96e-08, 0.375, 0.03125, 0.8125, 0.04762, 0.6631, -0.07606, 0.007431, 0.9839, 1.534, 0.03125, 0.3125, 0.03125, 0.375, 5.96e-08, 0.375, 0.0, 0.3125, 0.661, 1.625, 0.03125, 0.8125, 0.7384, 1.522, 0.7451, 1.624, 0.03125, 0.25, 0.03125, 0.3125, 0.0, 0.3125, 0.0, 0.25, 0.03125, 0.6875, 0.03125, 0.75, 0.0, 0.75, 0.0, 0.6875, 0.03125, 0.1875, 0.03125, 0.25, 0.0, 0.25, 5.96e-08, 0.1875, 0.03125, 0.625, 0.03125, 0.6875, 0.0, 0.6875, 5.96e-08, 0.625, 0.03125, 0.125, 0.03125, 0.1875, 5.96e-08, 0.1875, 8.941e-08, 0.125, 0.03125, 0.5625, 0.03125, 0.625, 5.96e-08, 0.625, 0.0, 0.5625, 1.0, 0.75, 1.0, 0.8125, 0.9688, 0.8125, 0.9688, 0.75, 1.0, 0.25, 1.0, 0.3125, 0.9688, 0.3125, 0.9688, 0.25, 1.0, 0.6875, 1.0, 0.75, 0.9688, 0.75, 0.9688, 0.6875, 1.0, 0.1875, 1.0, 0.25, 0.9688, 0.25, 0.9688, 0.1875, 1.0, 0.625, 1.0, 0.6875, 0.9688, 0.6875, 0.9688, 0.625, 1.0, 0.125, 1.0, 0.1875, 0.9688, 0.1875, 0.9688, 0.125, 1.0, 0.5625, 1.0, 0.625, 0.9688, 0.625, 0.9688, 0.5625, 1.0, 0.0625, 1.0, 0.125, 0.9688, 0.125, 0.9688, 0.0625, 1.0, 0.5, 1.0, 0.5625, 0.9688, 0.5625, 0.9688, 0.5, 1.0, 0.9375, 0.9844, 1.0, 0.9688, 0.9375, 0.9844, 0.0, 1.0, 0.0625, 0.9688, 0.0625, 1.0, 0.4375, 1.0, 0.5, 0.9688, 0.5, 0.9688, 0.4375, 0.9977, 0.9209, 1.0, 0.9375, 0.9688, 0.9375, -1.456, 2.426, 1.0, 0.375, 1.0, 0.4375, 0.9688, 0.4375, 0.9688, 0.375, 1.844, 1.687, 0.9714, 1.157, 1.823, -0.002604, 1.984, 1.688, 1.0, 0.3125, 1.0, 0.375, 0.9688, 0.375, 0.9688, 0.3125, 0.9688, 0.5, 0.9688, 0.5625, 0.9375, 0.5625, 0.9375, 0.5, 0.9688, 0.9375, 0.9531, 1.0, 0.9375, 0.9375, 0.9531, 0.0, 0.9688, 0.0625, 0.9375, 0.0625, 0.9688, 0.4375, 0.9688, 0.5, 0.9375, 0.5, 0.9375, 0.4375, -1.892, 2.131, 0.9688, 0.9375, 0.9375, 0.9375, 0.9375, 0.875, 0.9688, 0.375, 0.9688, 0.4375, 0.9375, 0.4375, 0.9375, 0.375, -0.2443, 0.6939, -1.456, 2.426, 0.9375, 0.875, 0.9375, 0.8125, 0.9688, 0.3125, 0.9688, 0.375, 0.9375, 0.375, 0.9375, 0.3125, -0.1967, 0.6365, -0.2443, 0.6939, 0.9375, 0.8125, 0.9375, 0.75, 0.9688, 0.25, 0.9688, 0.3125, 0.9375, 0.3125, 0.9375, 0.25, -0.2326, 0.5993, -0.1967, 0.6365, 0.9375, 0.75, 0.9375, 0.6875, 0.9688, 0.1875, 0.9688, 0.25, 0.9375, 0.25, 0.9375, 0.1875, 0.1054, 2.074, -0.2326, 0.5993, 0.9375, 0.6875, 0.8989, 2.172, 0.9688, 0.125, 0.9688, 0.1875, 0.9375, 0.1875, 0.9375, 0.125, 0.9688, 0.5625, 0.9688, 0.625, 0.9375, 0.625, 0.9375, 0.5625, 0.9688, 0.0625, 0.9688, 0.125, 0.9375, 0.125, 0.9375, 0.0625, 0.9375, 0.25, 0.9375, 0.3125, 0.9062, 0.3125, 0.9062, 0.25, 0.9375, 0.6875, 0.9375, 0.75, 0.9062, 0.75, 0.9062, 0.6875, 0.9375, 0.1875, 0.9375, 0.25, 0.9062, 0.25, 0.9062, 0.1875, 0.8989, 2.172, 0.9375, 0.6875, 0.9062, 0.6875, 0.1173, 2.123, 0.9375, 0.125, 0.9375, 0.1875, 0.9062, 0.1875, 0.9063, 0.125, 0.9375, 0.5625, 0.9375, 0.625, 0.9062, 0.625, 0.9062, 0.5625, 0.9375, 0.0625, 0.9375, 0.125, 0.9063, 0.125, 0.9063, 0.0625, 0.9375, 0.5, 0.9375, 0.5625, 0.9062, 0.5625, 0.9062, 0.5, 0.9375, 0.9375, 0.9219, 1.0, 0.9063, 0.9375, 0.9219, 0.0, 0.9375, 0.0625, 0.9063, 0.0625, 0.9375, 0.4375, 0.9375, 0.5, 0.9062, 0.5, 0.9062, 0.4375, 0.9375, 0.875, 0.9375, 0.9375, 0.9063, 0.9375, 0.9063, 0.875, 0.9375, 0.375, 0.9375, 0.4375, 0.9062, 0.4375, 0.9062, 0.375, 0.9375, 0.8125, 0.9375, 0.875, 0.9063, 0.875, 0.9062, 0.8125, 0.9375, 0.3125, 0.9375, 0.375, 0.9062, 0.375, 0.9062, 0.3125, 0.9375, 0.75, 0.9375, 0.8125, 0.9062, 0.8125, 0.9062, 0.75, 0.9063, 0.9375, 0.8906, 1.0, 0.875, 0.9375, 0.8906, 0.0, 0.9063, 0.0625, 0.875, 0.0625, 0.9062, 0.4375, 0.9062, 0.5, 0.875, 0.5, 0.875, 0.4375, 0.9063, 0.875, 0.9063, 0.9375, 0.875, 0.9375, 0.875, 0.875, 0.9062, 0.375, 0.9062, 0.4375, 0.875, 0.4375, 0.875, 0.375, 0.9062, 0.8125, 0.9063, 0.875, 0.875, 0.875, 0.875, 0.8125, 0.9062, 0.3125, 0.9062, 0.375, 0.875, 0.375, 0.875, 0.3125, 0.9062, 0.75, 0.9062, 0.8125, 0.875, 0.8125, 0.875, 0.75, 0.9062, 0.25, 0.9062, 0.3125, 0.875, 0.3125, 0.875, 0.25, 0.9062, 0.6875, 0.9062, 0.75, 0.875, 0.75, 0.875, 0.6875, 0.9062, 0.1875, 0.9062, 0.25, 0.875, 0.25, 0.875, 0.1875, 0.03406, 1.985, 0.9062, 0.6875, 0.875, 0.6875, 0.875, 0.625, 0.9063, 0.125, 0.9062, 0.1875, 0.875, 0.1875, 0.875, 0.125, 0.08898, 2.076, 0.1173, 2.123, 0.875, 0.625, 0.8727, 0.7318, 0.9063, 0.0625, 0.9063, 0.125, 0.875, 0.125, 0.875, 0.0625, 0.9062, 0.5, 0.9062, 0.5625, 0.875, 0.5625, 0.875, 0.5, 0.875, 0.6875, 0.875, 0.75, 1.913, 2.24, 1.738, 0.606, 0.875, 0.1875, 0.875, 0.25, 0.8438, 0.25, 0.8438, 0.1875, 0.875, 0.625, 0.875, 0.6875, 1.738, 0.606, 1.977, 0.5751, 0.875, 0.125, 0.875, 0.1875, 0.8438, 0.1875, 0.8438, 0.125, 0.8727, 0.7318, 0.875, 0.625, 1.977, 0.5751, 1.66, 2.074, 0.875, 0.0625, 0.875, 0.125, 0.8438, 0.125, 0.8438, 0.0625, 0.875, 0.5, 0.875, 0.5625, 0.8438, 0.5625, 0.8438, 0.5, 0.875, 0.9375, 0.8594, 1.0, 0.8438, 0.9375, 0.8594, 0.0, 0.875, 0.0625, 0.8438, 0.0625, 0.875, 0.4375, 0.875, 0.5, 0.8438, 0.5, 0.8438, 0.4375, 0.875, 0.875, 0.875, 0.9375, 0.8438, 0.9375, 0.8438, 0.875, 0.875, 0.375, 0.875, 0.4375, 0.8438, 0.4375, 0.8438, 0.375, 0.875, 0.8125, 0.875, 0.875, 0.8438, 0.875, 0.8438, 0.8125, 0.875, 0.3125, 0.875, 0.375, 0.8438, 0.375, 0.8438, 0.3125, 0.875, 0.75, 0.875, 0.8125, 0.8438, 0.8125, 2.111, 2.044, 0.875, 0.25, 0.875, 0.3125, 0.8438, 0.3125, 0.8438, 0.25, 0.06966, 0.4643, 0.1562, 0.4986, 0.8125, 0.5, 0.8125, 0.4375, 0.8438, 0.875, 0.8438, 0.9375, 0.8125, 0.9375, 0.8125, 0.875, 0.04673, 0.426, 0.06966, 0.4643, 0.8125, 0.4375, 0.8125, 0.375, 0.8438, 0.8125, 0.8438, 0.875, 0.8125, 0.875, 0.8125, 0.8125, -0.0735, 0.3902, 0.04673, 0.426, 0.8125, 0.375, 0.8125, 0.3125, 1.913, 2.24, 0.8438, 0.8125, 0.8125, 0.8125, 0.7264, 2.2, 0.001792, 1.631, -0.0735, 0.3902, 0.8125, 0.3125, -0.09443, 1.599, 0.1085, 0.613, 0.001791, -0.6307, 0.8044, 0.9225, 0.8125, 0.6875, 0.8438, 0.1875, 0.8438, 0.25, 0.8125, 0.25, 0.8125, 0.1875, 0.2284, 0.5724, 0.1085, 0.613, 0.8125, 0.6875, 0.8125, 0.625, 0.8438, 0.125, 0.8438, 0.1875, 0.8125, 0.1875, 0.8125, 0.125, 0.1176, 0.5344, 0.2284, 0.5724, 0.8125, 0.625, 0.8125, 0.5625, 0.8438, 0.0625, 0.8438, 0.125, 0.8125, 0.125, 0.8125, 0.0625, 0.1562, 0.4986, 0.1176, 0.5344, 0.8125, 0.5625, 0.8125, 0.5, 0.8438, 0.9375, 0.8281, 1.0, 0.8125, 0.9375, 0.8281, 0.0, 0.8438, 0.0625, 0.8125, 0.0625, -0.6878, 0.3053, -0.09443, 1.599, 0.7812, 0.25, 0.7812, 0.1875, 0.8125, 0.625, 0.8125, 0.6875, 0.7812, 0.6875, 0.7812, 0.625, -0.4813, 1.455, -0.6878, 0.3053, 0.7812, 0.1875, 0.9063, 1.522, 0.8125, 0.5625, 0.8125, 0.625, 0.7812, 0.625, 0.7812, 0.5625, 0.8125, 0.0625, 0.8125, 0.125, 0.7812, 0.125, 0.7812, 0.0625, 0.8125, 0.5, 0.8125, 0.5625, 0.7812, 0.5625, 0.7812, 0.5, 0.8125, 0.9375, 0.7969, 1.0, 0.7812, 0.9375, 0.7969, 0.0, 0.8125, 0.0625, 0.7812, 0.0625, 0.8125, 0.4375, 0.8125, 0.5, 0.7812, 0.5, 0.7812, 0.4375, 0.8125, 0.875, 0.8125, 0.9375, 0.7812, 0.9375, 0.7812, 0.875, 0.8125, 0.375, 0.8125, 0.4375, 0.7812, 0.4375, 0.7812, 0.375, 0.8125, 0.8125, 0.8125, 0.875, 0.7812, 0.875, 0.7812, 0.8125, 0.8125, 0.3125, 0.8125, 0.375, 0.7812, 0.375, 0.7812, 0.3125, 0.7264, 2.2, 0.8125, 0.8125, 0.7812, 0.8125, 0.789, 0.6522, -0.03632, 1.848, 0.8125, 0.3125, 0.7812, 0.3125, 0.7812, 0.25, 0.8125, 0.6875, 0.8044, 0.9225, 0.8361, -0.6434, 0.7812, 0.6875, 0.7812, 0.375, 0.7812, 0.4375, 0.75, 0.4375, 0.75, 0.375, 0.7812, 0.8125, 0.7812, 0.875, 0.75, 0.875, 0.75, 0.8125, 0.7812, 0.3125, 0.7812, 0.375, 0.75, 0.375, 0.75, 0.3125, 0.789, 0.6522, 0.7812, 0.8125, 0.75, 0.8125, 0.8414, 2.337, 0.7812, 0.25, 0.7812, 0.3125, 0.75, 0.3125, 0.75, 0.25, 0.7812, 0.6875, 0.8361, -0.6434, 0.7582, 0.9227, 0.75, 0.6875, 0.7812, 0.1875, 0.7812, 0.25, 0.75, 0.25, 0.75, 0.1875, 0.7812, 0.625, 0.7812, 0.6875, 0.75, 0.6875, 0.75, 0.625, 0.9063, 1.522, 0.7812, 0.1875, 0.75, 0.1875, 0.7447, 0.09873, 0.7812, 0.5625, 0.7812, 0.625, 0.75, 0.625, 0.75, 0.5625, 0.7812, 0.0625, 0.7812, 0.125, 0.75, 0.125, 0.75, 0.0625, 0.7812, 0.5, 0.7812, 0.5625, 0.75, 0.5625, 0.75, 0.5, 0.7812, 0.9375, 0.7656, 1.0, 0.75, 0.9375, 0.7656, 0.0, 0.7812, 0.0625, 0.75, 0.0625, 0.7812, 0.4375, 0.7812, 0.5, 0.75, 0.5, 0.75, 0.4375, 0.7812, 0.875, 0.7812, 0.9375, 0.75, 0.9375, 0.75, 0.875, -0.6004, 0.001022, -0.7679, 1.69, 0.25, 0.8125, 0.25, 0.875, -0.6246, 1.687, -0.5201, 1.617, 0.2187, 0.75, 0.2188, 0.8125, 0.2948, 0.007035, -0.6004, 0.001022, 0.25, 0.875, 0.2188, 0.875, -0.7679, 1.69, -0.6246, 1.687, 0.2188, 0.8125, 0.25, 0.8125, -0.4402, 1.623, -0.3019, 0.6401, 0.1875, 0.6875, 0.1875, 0.75, -0.3019, 0.6401, -0.3325, 1.497, 0.1875, 0.625, 0.1875, 0.6875, -0.2573, -0.3725, -0.2679, 0.4538, 0.1875, 0.4375, 0.1875, 0.5, -0.2679, 0.4538, -0.255, 1.243, 0.1875, 0.375, 0.1875, 0.4375, 0.2631, 0.01136, 0.2948, 0.007035, 0.2188, 0.875, 0.1875, 0.875, -0.5201, 1.617, -0.4402, 1.623, 0.1875, 0.75, 0.2187, 0.75, -0.3042, 1.498, -0.2773, 0.5462, 0.1562, 0.5625, 0.1563, 0.625, -0.2773, 0.5462, -0.2634, -0.371, 0.1562, 0.5, 0.1562, 0.5625, 0.1726, 0.6631, 0.2631, 0.01136, 0.1875, 0.875, 0.1563, 0.875, -0.255, 1.243, 0.1615, 0.7632, 0.1563, 0.375, 0.1875, 0.375, -0.3325, 1.497, -0.3042, 1.498, 0.1563, 0.625, 0.1875, 0.625, -0.2634, -0.371, -0.2573, -0.3725, 0.1875, 0.5, 0.1562, 0.5, 0.2011, 0.007418, 0.1726, 0.6631, 0.1563, 0.875, 0.125, 0.875, 0.1615, 0.7632, 0.1177, -0.08174, 0.125, 0.375, 0.1563, 0.375, 0.1177, -0.08174, 0.05883, -1.952, 0.09375, 0.375, 0.125, 0.375, 0.1102, 0.6628, 0.2011, 0.007418, 0.125, 0.875, 0.09375, 0.875, 0.03375, 1.158, 0.1102, 0.6628, 0.09375, 0.875, 0.0625, 0.875, 0.05883, -1.952, 0.02757, -1.953, 0.0625, 0.375, 0.09375, 0.375, 0.5132, 0.6408, 0.661, 1.625, 0.03125, 0.75, 0.03125, 0.6875, 0.4821, 0.5931, 0.5132, 0.6408, 0.03125, 0.6875, 0.03125, 0.625, 0.4751, 0.5462, 0.4821, 0.5931, 0.03125, 0.625, 0.03125, 0.5625, 0.4748, 0.5006, 0.4751, 0.5462, 0.03125, 0.5625, 0.03125, 0.5, 0.4966, 0.4544, 0.4748, 0.5006, 0.03125, 0.5, 0.03125, 0.4375, 0.4757, 1.246, 0.4966, 0.4544, 0.03125, 0.4375, 0.03125, 0.375, 0.02757, -1.953, 0.4757, 1.246, 0.03125, 0.375, 0.0625, 0.375, 0.04762, 0.6631, 0.03375, 1.158, 0.0625, 0.875, 0.03125, 0.875, 0.7451, 1.624, 0.7384, 1.522, 5.96e-08, 0.8125, 0.0, 0.75, -0.07606, 0.007431, 0.04762, 0.6631, 0.03125, 0.875, 8.941e-08, 0.875, 0.661, 1.625, 0.7451, 1.624, 0.0, 0.75, 0.03125, 0.75, 1.984, 1.688, 1.823, -0.002604, 0.9688, 0.875, 0.9688, 0.8125, 1.844, 1.687, 1.984, 1.688, 0.9688, 0.8125, 1.0, 0.8125, 1.823, -0.002604, 0.9714, 1.157, 1.0, 0.875, 0.9688, 0.875, 0.5, 0.3125, 0.5, 0.25, 0.5, 0.25, 0.5, 0.3125, 0.5, 0.25, 0.5, 0.1875, 0.5, 0.1875, 0.5, 0.25, 0.4687, 0.375, 0.4687, 0.3125, 0.4687, 0.3125, 0.4687, 0.375, 0.5, 0.1875, 0.4687, 0.1875, 0.4687, 0.1875, 0.5, 0.1875, 0.4687, 0.3125, 0.5, 0.3125, 0.5, 0.3125, 0.4687, 0.3125, 0.4375, 0.625, 0.4375, 0.5625, 0.4375, 0.5625, 0.4375, 0.625, 0.4375, 0.5625, 0.4375, 0.5, 0.4375, 0.5, 0.4375, 0.5625, 0.4375, 0.5, 0.4375, 0.4375, 0.4375, 0.4375, 0.4375, 0.5, 0.4375, 0.4375, 0.4375, 0.375, 0.4375, 0.375, 0.4375, 0.4375, 0.4375, 0.1875, 0.4375, 0.125, 0.4375, 0.125, 0.4375, 0.1875, 0.4375, 0.375, 0.4687, 0.375, 0.4687, 0.375, 0.4375, 0.375, 0.4687, 0.1875, 0.4375, 0.1875, 0.4375, 0.1875, 0.4687, 0.1875, 0.4062, 0.6875, 0.4062, 0.625, 0.4062, 0.625, 0.4062, 0.6875, 0.4062, 0.625, 0.4375, 0.625, 0.4375, 0.625, 0.4062, 0.625, 0.4375, 0.125, 0.4062, 0.125, 0.4062, 0.125, 0.4375, 0.125, 0.375, 0.6875, 0.4062, 0.6875, 0.4062, 0.6875, 0.375, 0.6875, 0.4062, 0.125, 0.375, 0.125, 0.375, 0.125, 0.4062, 0.125, 0.375, 0.125, 0.3437, 0.125, 0.3437, 0.125, 0.375, 0.125, 0.3437, 0.6875, 0.375, 0.6875, 0.375, 0.6875, 0.3437, 0.6875, 0.3125, 0.6875, 0.3437, 0.6875, 0.3437, 0.6875, 0.3125, 0.6875, 0.3437, 0.125, 0.3125, 0.125, 0.3125, 0.125, 0.3437, 0.125, 0.2812, 0.625, 0.2812, 0.6875, 0.2812, 0.6875, 0.2812, 0.625, 0.2812, 0.5625, 0.2812, 0.625, 0.2812, 0.625, 0.2812, 0.5625, 0.2812, 0.5, 0.2812, 0.5625, 0.2812, 0.5625, 0.2812, 0.5, 0.2812, 0.4375, 0.2812, 0.5, 0.2812, 0.5, 0.2812, 0.4375, 0.2812, 0.375, 0.2812, 0.4375, 0.2812, 0.4375, 0.2812, 0.375, 0.2812, 0.3125, 0.2812, 0.375, 0.2812, 0.375, 0.2812, 0.3125, 0.2812, 0.6875, 0.3125, 0.6875, 0.3125, 0.6875, 0.2812, 0.6875, 0.3125, 0.125, 0.2812, 0.125, 0.2812, 0.125, 0.3125, 0.125, 0.25, 0.25, 0.25, 0.3125, 0.25, 0.3125, 0.25, 0.25, 0.25, 0.1875, 0.25, 0.25, 0.25, 0.25, 0.25, 0.1875, 0.2812, 0.125, 0.25, 0.125, 0.25, 0.125, 0.2812, 0.125, 0.25, 0.3125, 0.2812, 0.3125, 0.2812, 0.3125, 0.25, 0.3125, 0.2188, 0.125, 0.2188, 0.1875, 0.2188, 0.1875, 0.2188, 0.125, 0.2188, 0.1875, 0.25, 0.1875, 0.25, 0.1875, 0.2188, 0.1875, 0.25, 0.125, 0.2188, 0.125, 0.2188, 0.125, 0.25, 0.125, 0.04642, -0.3445, -0.01472, 0.2952, 0.5, 0.25, 0.5, 0.3125, -0.01472, 0.2952, 0.01906, 0.8448, 0.5, 0.1875, 0.5, 0.25, 0.07782, -0.2809, 0.07751, -0.344, 0.4687, 0.3125, 0.4687, 0.375, 0.01906, 0.8448, 0.4913, 0.6012, 0.4687, 0.1875, 0.5, 0.1875, 0.07751, -0.344, 0.04642, -0.3445, 0.5, 0.3125, 0.4687, 0.3125, 0.1026, -0.0316, 0.1088, 0.5502, 0.4375, 0.5625, 0.4375, 0.625, 0.1088, 0.5502, 0.106, 0.5001, 0.4375, 0.5, 0.4375, 0.5625, 0.106, 0.5001, 0.08941, 0.4502, 0.4375, 0.4375, 0.4375, 0.5, 0.08941, 0.4502, 0.09142, -0.2807, 0.4375, 0.375, 0.4375, 0.4375, -0.1107, 0.8456, -0.2008, 0.7815, 0.4375, 0.125, 0.4375, 0.1875, 0.09142, -0.2807, 0.07782, -0.2809, 0.4687, 0.375, 0.4375, 0.375, 0.4913, 0.6012, -0.1107, 0.8456, 0.4375, 0.1875, 0.4687, 0.1875, 0.04922, 0.03043, 0.06503, -0.03024, 0.4062, 0.625, 0.4062, 0.6875, 0.06503, -0.03024, 0.1026, -0.0316, 0.4375, 0.625, 0.4062, 0.625, -0.2008, 0.7815, 0.4628, 0.7803, 0.4062, 0.125, 0.4375, 0.125, 0.4014, -0.3624, 0.04922, 0.03043, 0.4062, 0.6875, 0.375, 0.6875, 0.4628, 0.7803, 0.2113, -1.643, 0.375, 0.125, 0.4062, 0.125, 0.2113, -1.643, 0.1808, -1.635, 0.3437, 0.125, 0.375, 0.125, 0.3599, 0.03322, 0.4014, -0.3624, 0.375, 0.6875, 0.3437, 0.6875, 0.3287, 0.03312, 0.3599, 0.03322, 0.3437, 0.6875, 0.3125, 0.6875, 0.1808, -1.635, 0.1505, -1.623, 0.3125, 0.125, 0.3437, 0.125, 0.6263, 0.6008, 0.6375, 0.03191, 0.2812, 0.6875, 0.2812, 0.625, 0.6146, 0.5502, 0.6263, 0.6008, 0.2812, 0.625, 0.2812, 0.5625, 0.6127, 0.5001, 0.6146, 0.5502, 0.2812, 0.5625, 0.2812, 0.5, 0.6241, 0.4498, 0.6127, 0.5001, 0.2812, 0.5, 0.2812, 0.4375, 0.6543, 0.3993, 0.6241, 0.4498, 0.2812, 0.4375, 0.2812, 0.375, 0.673, -0.3449, 0.6543, 0.3993, 0.2812, 0.375, 0.2812, 0.3125, 0.6375, 0.03191, 0.3287, 0.03312, 0.3125, 0.6875, 0.2812, 0.6875, 0.1505, -1.623, 0.3378, 0.7806, 0.2812, 0.125, 0.3125, 0.125, 0.7626, 0.2948, 0.7039, -0.3449, 0.25, 0.3125, 0.25, 0.25, 0.886, -0.4704, 0.7626, 0.2948, 0.25, 0.25, 0.25, 0.1875, 0.3378, 0.7806, 0.08723, -1.632, 0.25, 0.125, 0.2812, 0.125, 0.7039, -0.3449, 0.673, -0.3449, 0.2812, 0.3125, 0.25, 0.3125, 0.858, 0.7825, 0.9939, -0.4807, 0.2188, 0.1875, 0.2188, 0.125, 0.9939, -0.4807, 0.886, -0.4704, 0.25, 0.1875, 0.2188, 0.1875, 0.08723, -1.632, 0.858, 0.7825, 0.2188, 0.125, 0.25, 0.125, 0.7105, 0.9216, 0.7582, 0.9227, 0.75, 0.75, 0.7188, 0.75, 0.6793, 0.9217, 0.7105, 0.9216, 0.7188, 0.75, 0.6875, 0.75, 0.5937, 1.522, 0.6821, 0.09844, 0.6875, 0.125, 0.7188, 0.125, 1.997, 1.504, 1.772, 1.524, 0.6562, 0.1875, 0.6562, 0.125, 0.648, 0.9215, 0.6793, 0.9217, 0.6875, 0.75, 0.6562, 0.75, 0.6821, 0.09844, 1.997, 1.504, 0.6562, 0.125, 0.6875, 0.125, 0.6168, 0.9216, 0.648, 0.9215, 0.6562, 0.75, 0.625, 0.75, 1.772, 1.524, 0.6316, 0.3296, 0.625, 0.1875, 0.6562, 0.1875, -0.5677, 1.577, -0.8066, 1.565, 0.5937, 0.125, 0.5937, 0.1875, 0.6316, 0.3296, -0.5677, 1.577, 0.5937, 0.1875, 0.625, 0.1875, 0.5855, 0.9216, 0.6168, 0.9216, 0.625, 0.75, 0.5937, 0.75, 0.5543, 0.9216, 0.5855, 0.9216, 0.5937, 0.75, 0.5625, 0.75, -0.8066, 1.565, 0.5674, 0.211, 0.5625, 0.125, 0.5937, 0.125, 1.323, 0.5376, 1.256, 2.004, 0.5312, 0.625, 0.5312, 0.5625, 1.219, 0.4987, 1.323, 0.5376, 0.5312, 0.5625, 0.5312, 0.5, 1.305, 0.4643, 1.219, 0.4987, 0.5312, 0.5, 0.5312, 0.4375, 1.328, 0.426, 1.305, 0.4643, 0.5312, 0.4375, 0.5312, 0.375, 1.446, 0.3899, 1.328, 0.426, 0.5312, 0.375, 0.5312, 0.3125, 1.67, 0.3499, 1.446, 0.3899, 0.5312, 0.3125, 0.5312, 0.25, 2.006, 0.3089, 1.67, 0.3499, 0.5312, 0.25, 0.5312, 0.1875, 1.872, 1.504, 2.006, 0.3089, 0.5312, 0.1875, 0.5312, 0.125, 0.5674, 0.211, 1.872, 1.504, 0.5312, 0.125, 0.5625, 0.125, 0.523, 0.9216, 0.5543, 0.9216, 0.5625, 0.75, 0.5312, 0.75, 1.509, 0.6085, 1.354, -0.6504, 0.5, 0.75, 0.5, 0.6875, 1.32, 2.001, 1.509, 0.6085, 0.5, 0.6875, 0.5, 0.625, 1.354, -0.6504, 0.523, 0.9216, 0.5312, 0.75, 0.5, 0.75, 1.256, 2.004, 1.32, 2.001, 0.5, 0.625, 0.5312, 0.625, 0.001791, -0.6307, 0.1085, 0.613, 0.8438, 0.6875, 0.8438, 0.75, 0.1085, 0.613, 0.2284, 0.5724, 0.8438, 0.625, 0.8438, 0.6875, 0.2284, 0.5724, 0.1176, 0.5344, 0.8438, 0.5625, 0.8438, 0.625, 0.1176, 0.5344, 0.1562, 0.4986, 0.8438, 0.5, 0.8438, 0.5625, 0.1562, 0.4986, 0.06966, 0.4643, 0.8438, 0.4375, 0.8438, 0.5, 0.06966, 0.4643, 0.04673, 0.426, 0.8438, 0.375, 0.8438, 0.4375, 0.04673, 0.426, -0.0735, 0.3902, 0.8438, 0.3125, 0.8438, 0.375, -0.0735, 0.3902, 0.001792, 1.631, 0.8438, 0.25, 0.8438, 0.3125, -0.09443, 1.599, -0.6878, 0.3053, 0.8125, 0.1875, 0.8125, 0.25, -0.6878, 0.3053, -0.4813, 1.455, 0.8125, 0.125, 0.8125, 0.1875, 0.8044, 0.9225, 0.001791, -0.6307, 0.8438, 0.75, 0.8125, 0.75, 0.001792, 1.631, -0.09443, 1.599, 0.8125, 0.25, 0.8438, 0.25, -0.4813, 1.455, 0.9063, 1.522, 0.7812, 0.125, 0.8125, 0.125, 0.8361, -0.6434, 0.8044, 0.9225, 0.8125, 0.75, 0.7812, 0.75, 0.9063, 1.522, 0.7447, 0.09873, 0.75, 0.125, 0.7812, 0.125, 0.7447, 0.09873, 0.5937, 1.522, 0.7188, 0.125, 0.75, 0.125, 0.7582, 0.9227, 0.8361, -0.6434, 0.7812, 0.75, 0.75, 0.75, 1.971, 2.219, 2.142, 2.294, 0.7188, 0.8125, 0.7188, 0.75, 0.8414, 2.337, 1.971, 2.219, 0.7188, 0.75, 0.75, 0.75, 2.142, 2.294, 0.5575, 2.235, 0.6875, 0.8125, 0.7188, 0.8125, 0.5575, 2.235, 0.6513, 0.8983, 0.6562, 0.8125, 0.6875, 0.8125, 0.6513, 0.8983, 0.62, 0.8985, 0.625, 0.8125, 0.6562, 0.8125, -0.8434, 2.306, -0.7059, 2.275, 0.5937, 0.75, 0.5937, 0.8125, 0.62, 0.8985, -0.8434, 2.306, 0.5937, 0.8125, 0.625, 0.8125, -0.7059, 2.275, 0.4751, 2.235, 0.5625, 0.75, 0.5937, 0.75, 0.4751, 2.235, 0.4434, 2.245, 0.5312, 0.75, 0.5625, 0.75, -0.6002, 2.282, -0.5417, 2.196, 0.5, 0.6875, 0.5, 0.75, 0.4434, 2.245, -0.6002, 2.282, 0.5, 0.75, 0.5312, 0.75, -0.5417, 2.196, 0.4102, 2.155, 0.4687, 0.6875, 0.5, 0.6875, 1.458, 2.165, 1.511, 2.246, 0.4375, 0.75, 0.4375, 0.6875, 0.4102, 2.155, 1.458, 2.165, 0.4375, 0.6875, 0.4687, 0.6875, 1.511, 2.246, 0.3184, 2.245, 0.4062, 0.75, 0.4375, 0.75, -0.7098, 2.261, -0.6724, 2.205, 0.375, 0.6875, 0.375, 0.75, 0.3184, 2.245, -0.7098, 2.261, 0.375, 0.75, 0.4062, 0.75, -0.6724, 2.205, 0.352, 0.5171, 0.3437, 0.6875, 0.375, 0.6875, 1.38, 2.233, 1.4, 2.263, 0.3125, 0.75, 0.3125, 0.6875, 0.352, 0.5171, 1.38, 2.233, 0.3125, 0.6875, 0.3437, 0.6875, -0.4741, -0.8557, -0.535, 2.074, 0.2812, 0.5625, 0.2812, 0.625, 1.4, 2.263, 0.1947, 2.209, 0.2812, 0.75, 0.3125, 0.75, 1.442, -0.6141, 2.263, 2.174, 0.25, 0.875, 0.25, 0.8125, -0.8066, 2.224, -0.4638, 0.6099, 0.25, 0.6875, 0.25, 0.75, -0.4638, 0.6099, -0.5423, -0.8926, 0.25, 0.625, 0.25, 0.6875, 0.1947, 2.209, -0.8066, 2.224, 0.25, 0.75, 0.2812, 0.75, -0.5423, -0.8926, -0.4741, -0.8557, 0.2812, 0.625, 0.25, 0.625, -0.535, 2.074, 0.2481, 0.734, 0.25, 0.5625, 0.2812, 0.5625, 1.301, 0.6446, 1.294, -0.6565, 0.2188, 0.8125, 0.2187, 0.75, 1.113, 0.6059, 1.301, 0.6446, 0.2187, 0.75, 0.2187, 0.6875, 0.9047, 0.5699, 1.113, 0.6059, 0.2187, 0.6875, 0.2188, 0.625, 1.003, 2.016, 0.9047, 0.5699, 0.2188, 0.625, 0.2187, 0.5625, 2.263, 2.174, 0.2211, 0.8925, 0.2188, 0.875, 0.25, 0.875, 1.294, -0.6565, 1.442, -0.6141, 0.25, 0.8125, 0.2188, 0.8125, 0.2481, 0.734, 1.003, 2.016, 0.2187, 0.5625, 0.25, 0.5625, 0.2211, 0.8925, 0.1852, 0.921, 0.1875, 0.875, 0.2188, 0.875, 3.399, 2.579, 3.036, 2.192, 0.1563, 0.9375, 0.1563, 0.875, 0.1852, 0.921, 3.399, 2.579, 0.1563, 0.875, 0.1875, 0.875, 3.036, 2.192, -0.2508, 2.441, 0.125, 0.9375, 0.1563, 0.9375, -0.2508, 2.441, -0.2801, 2.433, 0.09375, 0.9375, 0.125, 0.9375, -5.492, 3.344, -3.425, 2.709, 0.0625, 0.875, 0.0625, 0.9375, -0.2801, 2.433, -5.492, 3.344, 0.0625, 0.9375, 0.09375, 0.9375, -3.425, 2.709, -0.2321, 2.538, 0.03125, 0.875, 0.0625, 0.875, -0.2321, 2.538, 0.002296, 0.921, 8.941e-08, 0.875, 0.03125, 0.875, -1.456, 2.426, -0.2443, 0.6939, 0.9688, 0.8125, 0.9688, 0.875, -0.2443, 0.6939, -0.1967, 0.6365, 0.9688, 0.75, 0.9688, 0.8125, -0.1967, 0.6365, -0.2326, 0.5993, 0.9688, 0.6875, 0.9688, 0.75, -0.2326, 0.5993, 0.1054, 2.074, 0.9688, 0.625, 0.9688, 0.6875, 0.9977, 0.9209, -1.456, 2.426, 0.9688, 0.875, 1.0, 0.875, 0.1054, 2.074, 0.8989, 2.172, 0.9375, 0.625, 0.9688, 0.625, 0.1173, 2.123, 0.08898, 2.076, 0.9062, 0.5625, 0.9062, 0.625, 0.8989, 2.172, 0.1173, 2.123, 0.9062, 0.625, 0.9375, 0.625, 0.08898, 2.076, 0.8727, 0.7318, 0.875, 0.5625, 0.9062, 0.5625, 1.738, 0.606, 1.913, 2.24, 0.8438, 0.75, 0.8438, 0.6875, 1.977, 0.5751, 1.738, 0.606, 0.8438, 0.6875, 0.8438, 0.625, 1.66, 2.074, 1.977, 0.5751, 0.8438, 0.625, 0.8438, 0.5625, 0.8727, 0.7318, 1.66, 2.074, 0.8438, 0.5625, 0.875, 0.5625, 1.913, 2.24, 0.7264, 2.2, 0.8125, 0.75, 0.8438, 0.75, 0.7264, 2.2, 0.789, 0.6522, 0.7812, 0.75, 0.8125, 0.75, 0.789, 0.6522, 0.8414, 2.337, 0.75, 0.75, 0.7812, 0.75])
me_sphere.use_remesh_fix_poles = True
me_sphere.use_remesh_preserve_attributes = False
me_sphere.use_mirror_vertex_groups = False
me_sphere.update()

# ---- objects
ob_light = bpy.data.objects.new('Light', light_light)
ob_camera = bpy.data.objects.new('Camera', cam_camera)
ob_sphere = bpy.data.objects.new('Sphere', me_sphere)

# ---- transforms, parenting, visibility, modifiers, constraints
ob_light.location = (4.076, 1.005, 5.904)
ob_light.rotation_euler = (0.6503, 0.05522, 1.866)
ob_light.lock_rotations_4d = False
ob_light.empty_display_type = 'ARROWS'
ob_light.color = (0.0, 0.0, 0.0, 0.0)
ob_light.lineart.crease_threshold = 0.0
ob_camera.location = (7.359, -6.926, 4.958)
ob_camera.rotation_euler = (1.109, 0.0, 0.8149)
ob_camera.lock_rotations_4d = False
ob_camera.empty_display_type = 'ARROWS'
ob_camera.color = (0.0, 0.0, 0.0, 0.0)
ob_camera.display_type = 'WIRE'
ob_camera.lineart.crease_threshold = 0.0
ob_sphere.location = (-0.002529, -0.1702, -0.08137)
ob_sphere.lineart.crease_threshold = 0.0

# ---- collection membership
col_collection.objects.link(ob_light)
col_collection.objects.link(ob_camera)
col_collection.objects.link(ob_sphere)

# ---- scene / render settings (as saved in the file)
scene.camera = ob_camera
scene.frame_start = 1; scene.frame_end = 250; scene.frame_set(1)
scene.render.engine = 'BLENDER_EEVEE_NEXT'
scene.cycles.use_denoising = False
scene.cycles.samples = 128
scene.cycles.sampling_pattern = 'TABULATED_SOBOL'
scene.cycles.use_adaptive_sampling = False
scene.cycles.use_light_tree = False
scene.view_settings.view_transform = 'Filmic'
bpy.context.view_layer.update()

